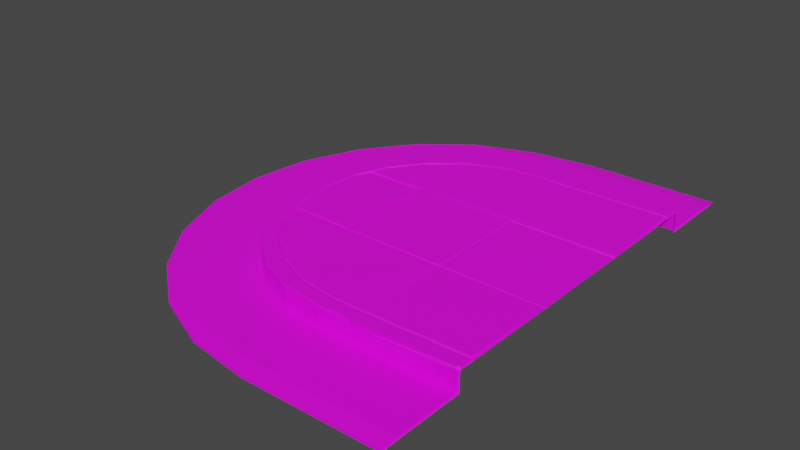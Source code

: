 # Source: Sidewalk_Divider04.blend  (saved by Blender 3.1.7; exported with 4.5.12 LTS)
import bpy
from mathutils import Matrix  # noqa: F401  (used for matrix-valued properties, if any)

bpy.ops.wm.read_factory_settings(use_empty=True)
scene = bpy.context.scene
scene.name = 'Scene'

# ---- collections
col_collection = bpy.data.collections.new('Collection'); scene.collection.children.link(col_collection)

# ---- images (referenced by path relative to the original .blend; pixels are not part of the script)
import os
ASSET_DIR = os.environ.get("B2B_ASSET_DIR", "")  # directory of the original .blend (textures are referenced by path, not embedded)
HERE = os.path.dirname(os.path.abspath(__file__))  # packed textures are extracted next to this script under _unpacked/

def load_image(name, relpath, width, height, colorspace="sRGB"):
    """Load a texture the original file referenced (path relative to the .blend, or extracted next to this script)."""
    p = next((c for c in (os.path.join(HERE, relpath), os.path.join(ASSET_DIR, relpath)) if relpath and os.path.exists(c)), "")
    if p:
        img = bpy.data.images.load(p, check_existing=True)
        img.name = name
    else:  # same state as the original file: an image datablock whose file is absent (Cycles renders it pink)
        img = bpy.data.images.new(name, width, height)
        img.source = "FILE"
        img.filepath = "//" + (relpath or name)
    img.colorspace_settings.name = colorspace
    return img
img_796_png = load_image('796.png', '796.png', 1024, 1024, 'sRGB')
img_788_png_002 = load_image('788.png.002', '788.png', 1024, 1024, 'sRGB')

# ---- materials (node trees are filled in below, after node groups)
mat_008 = bpy.data.materials.new('매테리얼.008')
mat_008.use_transparent_shadow = False
mat_m_city_cityhall_sidewalk = bpy.data.materials.new('M_City_CityHall_Sidewalk')
mat_m_city_cityhall_sidewalk.use_transparent_shadow = False

# ---- material node trees
mat_008.use_nodes = True; mat_008.node_tree.nodes.clear()
_N = mat_008.node_tree.nodes; _L = mat_008.node_tree.links
n0 = _N.new('ShaderNodeBsdfPrincipled'); n0.name = 'Principled BSDF'; n0.location = (10, 300)
n0.distribution = 'GGX'
n0.subsurface_method = 'RANDOM_WALK_SKIN'
n0.inputs[3].default_value = 1.45
n0.inputs[27].default_value = (0.0, 0.0, 0.0, 1.0)
n0.inputs[28].default_value = 1.0
n1 = _N.new('ShaderNodeOutputMaterial'); n1.name = 'Material Output'; n1.location = (300, 300)
n2 = _N.new('ShaderNodeTexImage'); n2.name = '이미지 텍스처'; n2.location = (-284, 171)
n2.image = img_796_png
_L.new(n0.outputs[0], n1.inputs[0])
_L.new(n2.outputs[0], n0.inputs[0])
n1.is_active_output = True
mat_m_city_cityhall_sidewalk.use_nodes = True; mat_m_city_cityhall_sidewalk.node_tree.nodes.clear()
_N = mat_m_city_cityhall_sidewalk.node_tree.nodes; _L = mat_m_city_cityhall_sidewalk.node_tree.links
n0 = _N.new('ShaderNodeBsdfPrincipled'); n0.name = 'Principled BSDF'; n0.location = (10, 300)
n0.distribution = 'GGX'
n0.subsurface_method = 'RANDOM_WALK_SKIN'
n0.inputs[3].default_value = 1.45
n0.inputs[27].default_value = (0.0, 0.0, 0.0, 1.0)
n0.inputs[28].default_value = 1.0
n1 = _N.new('ShaderNodeOutputMaterial'); n1.name = 'Material Output'; n1.location = (300, 300)
n2 = _N.new('ShaderNodeTexImage'); n2.name = '이미지 텍스처'; n2.location = (-301, 86)
n2.image = img_788_png_002
_L.new(n0.outputs[0], n1.inputs[0])
_L.new(n2.outputs[0], n0.inputs[0])
n1.is_active_output = True

# ---- world
world_world = bpy.data.worlds.new('World'); scene.world = world_world
world_world.use_nodes = True; world_world.node_tree.nodes.clear()
_N = world_world.node_tree.nodes; _L = world_world.node_tree.links
n0 = _N.new('ShaderNodeOutputWorld'); n0.name = 'World Output'; n0.location = (300, 300)
n1 = _N.new('ShaderNodeBackground'); n1.name = 'Background'; n1.location = (10, 300)
n1.inputs[0].default_value = (0.05088, 0.05088, 0.05088, 1.0)
_L.new(n1.outputs[0], n0.inputs[0])
n0.is_active_output = True
world_world.color = (0.05088, 0.05088, 0.05088)
world_world.use_sun_shadow = False
world_world.sun_shadow_jitter_overblur = 0.0

# ---- meshes
me_sm_sidewalk_divider_02b_md = bpy.data.meshes.new('SM_Sidewalk_Divider_02b.md')
me_sm_sidewalk_divider_02b_md.from_pydata([(-1.25, -1.94, 0.2903), (-1.25, -1.953, 0.2333), (-1.226, -1.953, 0.2905), (-3.237, -0.6266, 0.2683), (-3.156, -0.8779, 0.2903), (-3.138, -0.8677, 0.2712), (-1.25, 1.94, 0.2903), (-1.226, 1.953, 0.2905), (-1.25, 1.953, 0.2333), (-3.156, 0.8779, 0.2903), (-3.237, 0.6266, 0.2683), (-3.138, 0.8677, 0.2712), (3.956e-07, -1.937, 0.2541), (-0.01822, -1.953, 0.055), (3.956e-07, -1.937, 0.0385), (-0.01822, -1.953, 0.2803), (-0.01822, -1.953, 0.2803), (3.956e-07, -1.937, 0.2541), (3.956e-07, -1.927, 0.2801), (-0.003123, -1.928, 0.2835), (-0.01822, -1.908, 0.3), (-0.04596, -1.934, 0.2998), (-0.003123, -1.928, 0.2835), (-0.01822, -1.953, 0.2803), (-1.25, -1.953, 0.2333), (-0.01822, -1.953, 0.055), (-0.01822, -1.953, 0.2803), (-1.25, -1.953, 0.055), (-1.25, -1.953, 0.2333), (-0.01822, -1.953, 0.2803), (-0.04596, -1.934, 0.2998), (-1.226, -1.953, 0.2905), (-0.01822, 1.953, 0.055), (3.956e-07, 1.937, 0.2541), (3.956e-07, 1.937, 0.0385), (-0.01822, 1.953, 0.2803), (3.956e-07, 1.927, 0.2801), (-0.01822, 1.953, 0.2803), (-0.003123, 1.928, 0.2835), (3.956e-07, 1.937, 0.2541), (-0.003123, 1.928, 0.2835), (-0.01822, 1.953, 0.2803), (-0.04596, 1.934, 0.2998), (-0.01822, 1.908, 0.3), (-0.01822, 1.953, 0.055), (-1.25, 1.953, 0.2333), (-0.01822, 1.953, 0.2803), (-1.25, 1.953, 0.055), (-0.04596, 1.934, 0.2998), (-1.25, 1.953, 0.2333), (-1.226, 1.953, 0.2905), (-0.01822, 1.953, 0.2803), (-0.01822, -1.908, 0.3), (3.956e-07, -1.747, 0.2739), (-0.01822, -1.761, 0.2999), (3.956e-07, -1.927, 0.2801), (-0.003123, -1.928, 0.2835), (-0.04596, -1.934, 0.2998), (-0.01822, -1.908, 0.3), (-0.01822, -1.761, 0.2999), (-1.252, -1.776, 0.2903), (-1.226, -1.953, 0.2905), (-1.25, -1.94, 0.2903), (-1.638, -1.79, 0.2903), (-1.639, -1.943, 0.2903), (-2.139, -1.873, 0.2903), (-2.097, -1.721, 0.2903), (-2.603, -1.676, 0.2903), (-2.521, -1.536, 0.2903), (-3.001, -1.365, 0.2903), (-2.882, -1.248, 0.2903), (-3.304, -0.9621, 0.2903), (-3.156, -0.8779, 0.2903), (-3.493, -0.4944, 0.2903), (-3.324, -0.4504, 0.2903), (-3.555, 1.778e-17, 0.2903), (-3.375, 1.778e-17, 0.2903), (-1.25, -1.94, 0.2903), (-1.639, -1.953, 0.2806), (-1.25, -1.953, 0.2333), (-1.639, -1.943, 0.2903), (-2.141, -1.883, 0.2796), (-2.139, -1.873, 0.2903), (-2.609, -1.685, 0.2787), (-2.603, -1.676, 0.2903), (-3.009, -1.373, 0.2778), (-3.001, -1.365, 0.2903), (-3.315, -0.9678, 0.2768), (-3.304, -0.9621, 0.2903), (-3.505, -0.4974, 0.2759), (-3.493, -0.4944, 0.2903), (-3.567, 1.683e-17, 0.2749), (-3.555, 1.778e-17, 0.2903), (-3.324, -0.4504, 0.2903), (-3.307, -0.446, 0.2696), (-3.375, 1.778e-17, 0.2903), (-3.361, 1.641e-17, 0.268), (-2.865, -1.232, 0.2728), (-2.882, -1.248, 0.2903), (-2.508, -1.513, 0.2743), (-2.521, -1.536, 0.2903), (-2.089, -1.692, 0.2759), (-2.097, -1.721, 0.2903), (-1.637, -1.757, 0.2775), (-1.638, -1.79, 0.2903), (-1.252, -1.776, 0.2903), (-1.25, -1.752, 0.2739), (-0.01822, 1.908, 0.3), (3.956e-07, 1.927, 0.2801), (-0.003123, 1.928, 0.2835), (3.956e-07, 1.747, 0.2739), (-0.01822, 1.761, 0.2999), (-0.04596, 1.934, 0.2998), (-0.01822, 1.761, 0.2999), (-0.01822, 1.908, 0.3), (-1.252, 1.776, 0.2903), (-1.226, 1.953, 0.2905), (-1.25, 1.94, 0.2903), (-1.638, 1.79, 0.2903), (-1.639, 1.943, 0.2903), (-2.139, 1.873, 0.2903), (-2.097, 1.721, 0.2903), (-2.603, 1.676, 0.2903), (-2.521, 1.536, 0.2903), (-3.001, 1.365, 0.2903), (-2.882, 1.248, 0.2903), (-3.304, 0.9621, 0.2903), (-3.156, 0.8779, 0.2903), (-3.493, 0.4944, 0.2903), (-3.324, 0.4504, 0.2903), (-1.639, 1.953, 0.2806), (-1.25, 1.94, 0.2903), (-1.25, 1.953, 0.2333), (-1.639, 1.943, 0.2903), (-2.141, 1.883, 0.2796), (-2.139, 1.873, 0.2903), (-2.609, 1.685, 0.2787), (-2.603, 1.676, 0.2903), (-3.009, 1.373, 0.2778), (-3.001, 1.365, 0.2903), (-3.315, 0.9678, 0.2768), (-3.304, 0.9621, 0.2903), (-3.505, 0.4974, 0.2759), (-3.493, 0.4944, 0.2903), (-3.567, 1.683e-17, 0.2749), (-3.555, 1.778e-17, 0.2903), (-3.324, 0.4504, 0.2903), (-3.307, 0.446, 0.2696), (-3.375, 1.778e-17, 0.2903), (-3.361, 1.641e-17, 0.268), (-2.865, 1.232, 0.2728), (-2.882, 1.248, 0.2903), (-2.508, 1.513, 0.2743), (-2.521, 1.536, 0.2903), (-2.089, 1.692, 0.2759), (-2.097, 1.721, 0.2903), (-1.637, 1.757, 0.2775), (-1.638, 1.79, 0.2903), (-1.252, 1.776, 0.2903), (-1.25, 1.752, 0.2739), (-3.505, -0.4974, 0.055), (-3.567, 1.683e-17, 0.2749), (-3.567, 3.368e-18, 0.055), (-3.505, -0.4974, 0.2759), (-3.315, -0.9678, 0.055), (-3.315, -0.9678, 0.2768), (-3.009, -1.373, 0.055), (-3.009, -1.373, 0.2778), (-2.609, -1.685, 0.055), (-2.609, -1.685, 0.2787), (-2.141, -1.883, 0.055), (-2.141, -1.883, 0.2796), (-1.639, -1.953, 0.055), (-1.639, -1.953, 0.2806), (-3.567, 1.683e-17, 0.2749), (-3.505, 0.4974, 0.055), (-3.567, 3.368e-18, 0.055), (-3.505, 0.4974, 0.2759), (-3.315, 0.9678, 0.055), (-3.315, 0.9678, 0.2768), (-3.009, 1.373, 0.055), (-3.009, 1.373, 0.2778), (-2.609, 1.685, 0.055), (-2.609, 1.685, 0.2787), (-2.141, 1.883, 0.055), (-2.141, 1.883, 0.2796), (-1.639, 1.953, 0.055), (-1.639, 1.953, 0.2806), (-0.006328, -0.6449, 0.287), (-0.03438, -1.728, 0.2992), (3.956e-07, -1.747, 0.2739), (-0.006328, -0.6449, 0.287), (3.956e-07, -1.747, 0.2739), (3.956e-07, -0.6266, 0.2686), (-0.006328, 0.6449, 0.287), (3.956e-07, 1.747, 0.2739), (-0.03438, 1.728, 0.2992), (-0.006328, 0.6449, 0.287), (3.956e-07, 0.6266, 0.2686), (3.956e-07, 1.747, 0.2739), (-2.502, 1.652e-17, 0.2698), (-2.5, -0.6266, 0.2686), (-2.497, 1.701e-17, 0.2779), (-2.5, 0.6266, 0.2686), (3.956e-07, -2.917, 0.013), (-0.01822, -2.933, 0.0295), (-0.01822, -2.933, 1.796e-16), (3.956e-07, -2.917, 1.786e-16), (3.956e-07, -2.885, 0.0385), (3.956e-07, -1.937, 0.0385), (-0.01822, -2.749, 0.055), (-0.01822, -1.953, 0.055), (3.956e-07, -2.885, 0.0385), (-0.01822, -2.933, 0.0295), (3.956e-07, -2.917, 0.013), (-0.01822, -2.749, 0.055), (-0.03438, -1.728, 0.2992), (-1.244, -0.6449, 0.287), (-1.244, -1.741, 0.287), (-0.006328, -0.6449, 0.287), (-1.244, -0.6449, 0.287), (-0.006328, -0.6449, 0.287), (-1.25, -0.6266, 0.2686), (3.956e-07, -0.6266, 0.2686), (-1.25, -0.6266, 0.2686), (3.956e-07, -0.6266, 0.2686), (-0.006328, -0.6174, 0.2772), (-1.244, -0.6174, 0.287), (-1.25, -0.6266, 0.2686), (-2.494, -0.6326, 0.287), (-1.256, -0.6867, 0.2861), (-2.5, -0.6266, 0.2686), (-1.25, -0.6266, 0.2686), (-2.474, -0.6179, 0.2907), (-2.5, -0.6266, 0.2686), (-1.267, -0.6174, 0.2851), (-0.01822, -2.933, 0.0295), (-1.25, -2.933, 0.0295), (-1.25, -2.933, 1.796e-16), (-0.01822, -2.933, 1.796e-16), (-0.01822, -2.749, 0.055), (-0.01822, -1.953, 0.055), (-1.25, -2.749, 0.055), (-1.25, -1.953, 0.055), (-1.25, -1.752, 0.2739), (-0.03438, -1.728, 0.2992), (-1.244, -1.741, 0.287), (3.956e-07, -1.747, 0.2739), (-1.25, -1.752, 0.2739), (-0.01822, -1.761, 0.2999), (3.956e-07, -1.747, 0.2739), (-1.252, -1.776, 0.2903), (-1.244, -0.6449, 0.287), (-1.25, -1.752, 0.2739), (-1.244, -1.741, 0.287), (-1.25, -0.6266, 0.2686), (-1.25, -1.752, 0.2739), (-1.256, -0.6867, 0.2861), (-1.256, -1.741, 0.2831), (-1.25, -0.6266, 0.2686), (-2.5, -0.6266, 0.2686), (-2.508, -1.513, 0.2743), (-2.494, -1.496, 0.292), (-2.494, -0.6326, 0.287), (-2.508, -1.513, 0.2743), (-2.5, -0.6266, 0.2686), (-2.506, -0.6715, 0.2831), (-2.513, -1.494, 0.2888), (-2.5, -0.6266, 0.2686), (-3.226, -0.5874, 0.287), (-3.237, -0.6266, 0.2683), (-2.506, -0.5874, 0.287), (-3.217, -0.6459, 0.2949), (-2.506, -0.6715, 0.2831), (-2.5, -0.6266, 0.2686), (-3.237, -0.6266, 0.2683), (-2.513, -1.494, 0.2888), (-2.866, -1.17, 0.3006), (-2.865, -1.232, 0.2728), (-2.508, -1.513, 0.2743), (-0.01822, 2.933, 0.0295), (3.956e-07, 2.917, 0.013), (-0.01822, 2.933, 5.421e-16), (3.956e-07, 2.917, 5.43e-16), (3.956e-07, 1.937, 0.0385), (-0.01822, 2.749, 0.055), (-0.01822, 1.953, 0.055), (3.956e-07, 2.885, 0.0385), (-0.01822, 2.933, 0.0295), (-0.01822, 2.749, 0.055), (3.956e-07, 2.885, 0.0385), (3.956e-07, 2.917, 0.013), (-0.006328, 0.6449, 0.287), (-0.03438, 1.728, 0.2992), (-1.244, 0.6449, 0.287), (-1.244, 1.741, 0.287), (-1.25, 0.6266, 0.2686), (3.956e-07, 0.6266, 0.2686), (-0.006328, 0.6449, 0.287), (-1.244, 0.6449, 0.287), (-1.244, 0.6174, 0.287), (-0.006328, 0.6174, 0.2772), (-1.25, 0.6266, 0.2686), (3.956e-07, 0.6266, 0.2686), (-1.25, 0.6266, 0.2686), (-2.494, 0.6326, 0.287), (-2.5, 0.6266, 0.2686), (-1.256, 0.6867, 0.2861), (-2.474, 0.6179, 0.2907), (-1.25, 0.6266, 0.2686), (-2.5, 0.6266, 0.2686), (-1.267, 0.6174, 0.2851), (-1.25, 2.933, 0.0295), (-0.01822, 2.933, 5.421e-16), (-1.25, 2.933, 4.31e-16), (-0.01822, 2.933, 0.0295), (-0.01822, 1.953, 0.055), (-1.25, 2.749, 0.055), (-1.25, 1.953, 0.055), (-0.01822, 2.749, 0.055), (-1.25, 1.752, 0.2739), (-0.03438, 1.728, 0.2992), (3.956e-07, 1.747, 0.2739), (-1.244, 1.741, 0.287), (-1.25, 1.752, 0.2739), (-0.01822, 1.761, 0.2999), (-1.252, 1.776, 0.2903), (3.956e-07, 1.747, 0.2739), (-1.244, 0.6449, 0.287), (-1.25, 1.752, 0.2739), (-1.25, 0.6266, 0.2686), (-1.244, 1.741, 0.287), (-1.25, 0.6266, 0.2686), (-1.25, 1.752, 0.2739), (-1.256, 0.6867, 0.2861), (-1.256, 1.741, 0.2831), (-2.494, 1.496, 0.292), (-2.5, 0.6266, 0.2686), (-2.494, 0.6326, 0.287), (-2.508, 1.513, 0.2743), (-2.506, 0.6715, 0.2831), (-2.508, 1.513, 0.2743), (-2.513, 1.494, 0.2888), (-2.5, 0.6266, 0.2686), (-2.5, 0.6266, 0.2686), (-3.226, 0.5874, 0.287), (-2.506, 0.5874, 0.287), (-3.237, 0.6266, 0.2683), (-2.506, 0.6715, 0.2831), (-3.217, 0.6459, 0.2949), (-2.5, 0.6266, 0.2686), (-3.237, 0.6266, 0.2683), (-2.866, 1.17, 0.3006), (-2.513, 1.494, 0.2888), (-2.865, 1.232, 0.2728), (-2.508, 1.513, 0.2743), (-2.474, -0.6179, 0.2907), (-1.267, 1.706e-17, 0.2786), (-2.484, 1.723e-17, 0.2814), (-1.267, -0.6174, 0.2851), (-0.006328, -0.6174, 0.2772), (-1.212, 1.769e-17, 0.2889), (-1.244, -0.6174, 0.287), (-0.009453, 1.699e-17, 0.2775), (-1.25, 1.661e-17, 0.2713), (-1.25, -0.6266, 0.2686), (-1.244, -0.6174, 0.287), (-1.212, 1.769e-17, 0.2889), (3.956e-07, -0.6266, 0.2686), (-3.196e-07, 1.661e-17, 0.2713), (-0.006328, -0.6174, 0.2772), (-0.009453, 1.699e-17, 0.2775), (-1.267, -0.6174, 0.2851), (-1.25, 1.661e-17, 0.2713), (-1.267, 1.706e-17, 0.2786), (-1.25, -0.6266, 0.2686), (-2.502, 1.652e-17, 0.2698), (-2.506, -0.5874, 0.287), (-2.5, -0.6266, 0.2686), (-2.506, 1.758e-17, 0.287), (-2.474, -0.6179, 0.2907), (-2.497, 1.701e-17, 0.2779), (-2.5, -0.6266, 0.2686), (-2.484, 1.723e-17, 0.2814), (-2.474, 0.6179, 0.2907), (-1.267, 0.6174, 0.2851), (-0.006328, 0.6174, 0.2772), (-1.244, 0.6174, 0.287), (-1.244, 0.6174, 0.287), (-1.25, 0.6266, 0.2686), (-0.006328, 0.6174, 0.2772), (3.956e-07, 0.6266, 0.2686), (-1.267, 0.6174, 0.2851), (-1.25, 0.6266, 0.2686), (-2.506, 0.5874, 0.287), (-2.5, 0.6266, 0.2686), (-2.474, 0.6179, 0.2907), (-2.5, 0.6266, 0.2686), (-2.866, -1.17, 0.3006), (-2.513, -1.494, 0.2888), (-3.115, -0.851, 0.2976), (-1.256, 1.741, 0.2831), (-1.637, 1.744, 0.2895), (-1.256, 0.6867, 0.2861), (-2.082, 1.678, 0.2907), (-2.494, 0.6326, 0.287), (-2.494, 1.496, 0.292), (-2.506, 1.758e-17, 0.287), (-3.354, 1.758e-17, 0.287), (-3.298, -0.4264, 0.2885), (-2.506, -0.5874, 0.287), (-3.226, -0.5874, 0.287), (-1.25, -2.933, 0.0295), (-0.01822, -2.933, 0.0295), (-0.01822, -2.749, 0.055), (-1.25, -2.749, 0.055), (-1.647, -2.933, 0.0295), (-1.645, -2.741, 0.055), (-2.402, -2.827, 0.02999), (-2.351, -2.642, 0.055), (-3.089, -2.502, 0.055), (-3.105, -2.529, 0.03047), (-3.707, -2.06, 0.03096), (-3.684, -2.038, 0.055), (-4.167, -1.451, 0.03145), (-4.139, -1.435, 0.055), (-4.453, -0.7434, 0.03193), (-4.422, -0.7354, 0.055), (-4.547, 1.985e-18, 0.03242), (-4.515, 3.368e-18, 0.055), (-1.647, -2.933, 1.796e-16), (-1.647, -2.933, 0.0295), (-2.402, -2.827, 1.731e-16), (-2.402, -2.827, 0.02999), (-3.105, -2.529, 0.03047), (-3.105, -2.529, 1.549e-16), (-3.707, -2.06, 0.03096), (-3.707, -2.06, 1.261e-16), (-4.167, -1.451, 8.884e-17), (-4.167, -1.451, 0.03145), (-4.453, -0.7434, 4.552e-17), (-4.453, -0.7434, 0.03193), (-4.547, 0.0, 0.0), (-4.547, 1.985e-18, 0.03242), (-1.256, -1.741, 0.2831), (-1.256, -0.6867, 0.2861), (-1.637, -1.744, 0.2895), (-2.082, -1.678, 0.2907), (-2.494, -0.6326, 0.287), (-2.494, -1.496, 0.292), (-2.089, -1.692, 0.2759), (-2.494, -1.496, 0.292), (-2.508, -1.513, 0.2743), (-2.082, -1.678, 0.2907), (-1.637, -1.757, 0.2775), (-1.637, -1.744, 0.2895), (-1.256, -1.741, 0.2831), (-1.25, -1.752, 0.2739), (-3.307, -0.446, 0.2696), (-3.237, -0.6266, 0.2683), (-3.226, -0.5874, 0.287), (-3.298, -0.4264, 0.2885), (-3.361, 1.641e-17, 0.268), (-3.354, 1.758e-17, 0.287), (-0.01822, 2.933, 0.0295), (-1.25, 2.933, 0.0295), (-0.01822, 2.749, 0.055), (-1.25, 2.749, 0.055), (-1.647, 2.933, 0.0295), (-1.645, 2.741, 0.055), (-2.402, 2.827, 0.02999), (-2.351, 2.642, 0.055), (-3.089, 2.502, 0.055), (-3.105, 2.529, 0.03047), (-3.707, 2.06, 0.03096), (-3.684, 2.038, 0.055), (-4.167, 1.451, 0.03145), (-4.139, 1.435, 0.055), (-4.453, 0.7434, 0.03193), (-4.422, 0.7354, 0.055), (-4.547, 1.985e-18, 0.03242), (-4.515, 3.368e-18, 0.055), (-2.494, 1.496, 0.292), (-2.089, 1.692, 0.2759), (-2.508, 1.513, 0.2743), (-2.082, 1.678, 0.2907), (-1.637, 1.757, 0.2775), (-1.637, 1.744, 0.2895), (-1.256, 1.741, 0.2831), (-1.25, 1.752, 0.2739), (-2.513, 1.494, 0.2888), (-2.866, 1.17, 0.3006), (-3.115, 0.851, 0.2976), (-3.237, 0.6266, 0.2683), (-3.307, 0.446, 0.2696), (-3.226, 0.5874, 0.287), (-3.298, 0.4264, 0.2885), (-4.453, 0.7434, 0.03193), (-4.547, 0.0, 0.0), (-4.547, 1.985e-18, 0.03242), (-4.453, 0.7434, -1.565e-16), (-4.167, 1.451, 0.03145), (-4.167, 1.451, -3.333e-17), (-3.707, 2.06, 0.03096), (-3.707, 2.06, 4.039e-17), (-3.105, 2.529, 1.227e-16), (-3.105, 2.529, 0.03047), (-2.402, 2.827, 2.71e-16), (-2.402, 2.827, 0.02999), (-1.647, 2.933, 0.0295), (-1.647, 2.933, 3.755e-16), (-3.298, 0.4264, 0.2885), (-2.506, 0.5874, 0.287), (-3.226, 0.5874, 0.287), (-1.645, -2.741, 0.055), (-1.639, -1.953, 0.055), (-2.141, -1.883, 0.055), (-2.351, -2.642, 0.055), (-2.609, -1.685, 0.055), (-3.089, -2.502, 0.055), (-3.009, -1.373, 0.055), (-3.684, -2.038, 0.055), (-3.315, -0.9678, 0.055), (-4.139, -1.435, 0.055), (-3.505, -0.4974, 0.055), (-4.422, -0.7354, 0.055), (-4.515, 3.368e-18, 0.055), (-3.567, 3.368e-18, 0.055), (-3.237, -0.6266, 0.2683), (-3.138, -0.8677, 0.2712), (-3.217, -0.6459, 0.2949), (-3.115, -0.851, 0.2976), (-1.645, 2.741, 0.055), (-1.639, 1.953, 0.055), (-2.141, 1.883, 0.055), (-2.351, 2.642, 0.055), (-2.609, 1.685, 0.055), (-3.089, 2.502, 0.055), (-3.009, 1.373, 0.055), (-3.684, 2.038, 0.055), (-3.315, 0.9678, 0.055), (-4.139, 1.435, 0.055), (-3.505, 0.4974, 0.055), (-4.422, 0.7354, 0.055), (-3.217, 0.6459, 0.2949), (-3.138, 0.8677, 0.2712), (-3.237, 0.6266, 0.2683), (-3.115, 0.851, 0.2976), (3.956e-07, -0.6572, 0.287), (3.956e-07, -1.747, 0.2739), (3.956e-07, -1.741, 0.287), (3.956e-07, -0.6266, 0.2686), (3.956e-07, 0.6572, 0.287), (3.956e-07, 1.747, 0.2739), (3.956e-07, 0.6266, 0.2686), (3.956e-07, 1.741, 0.287), (-3.196e-07, 1.661e-17, 0.2713), (3.956e-07, -0.58, 0.2853), (3.956e-07, 1.752e-17, 0.2862), (3.956e-07, 0.58, 0.2853)], [], [(0, 1, 2), (3, 4, 5), (6, 7, 8), (9, 10, 11), (12, 13, 14), (13, 12, 15), (16, 17, 18), (16, 18, 19), (20, 21, 22), (21, 23, 22), (24, 25, 26), (25, 24, 27), (28, 29, 30), (28, 30, 31), (32, 33, 34), (33, 32, 35), (36, 37, 38), (39, 37, 36), (40, 41, 42), (42, 43, 40), (44, 45, 46), (45, 44, 47), (48, 49, 50), (51, 49, 48), (52, 53, 54), (52, 55, 53), (55, 52, 56), (57, 58, 59), (60, 57, 59), (57, 60, 61), (60, 62, 61), (60, 63, 62), (64, 62, 63), (65, 64, 63), (65, 63, 66), (67, 65, 66), (66, 68, 67), (69, 67, 68), (68, 70, 69), (71, 69, 70), (70, 72, 71), (72, 73, 71), (73, 72, 74), (74, 75, 73), (75, 74, 76), (77, 78, 79), (78, 77, 80), (81, 78, 80), (80, 82, 81), (83, 81, 82), (82, 84, 83), (85, 83, 84), (84, 86, 85), (87, 85, 86), (86, 88, 87), (88, 89, 87), (89, 88, 90), (90, 91, 89), (91, 90, 92), (93, 4, 3), (3, 94, 93), (94, 95, 93), (95, 94, 96), (4, 97, 5), (97, 4, 98), (98, 99, 97), (99, 98, 100), (100, 101, 99), (101, 100, 102), (102, 103, 101), (103, 102, 104), (105, 103, 104), (103, 105, 106), (107, 108, 109), (108, 107, 110), (107, 111, 110), (112, 113, 114), (115, 113, 112), (115, 112, 116), (115, 116, 117), (118, 115, 117), (118, 117, 119), (120, 118, 119), (118, 120, 121), (120, 122, 121), (121, 122, 123), (122, 124, 123), (124, 125, 123), (124, 126, 125), (127, 125, 126), (126, 128, 127), (129, 127, 128), (75, 129, 128), (129, 75, 76), (130, 131, 132), (131, 130, 133), (130, 134, 133), (133, 134, 135), (134, 136, 135), (135, 136, 137), (136, 138, 137), (139, 137, 138), (138, 140, 139), (141, 139, 140), (140, 142, 141), (143, 141, 142), (144, 143, 142), (145, 143, 144), (9, 146, 10), (10, 146, 147), (148, 147, 146), (149, 147, 148), (150, 9, 11), (9, 150, 151), (152, 151, 150), (151, 152, 153), (154, 153, 152), (153, 154, 155), (156, 155, 154), (155, 156, 157), (156, 158, 157), (156, 159, 158), (160, 161, 162), (161, 160, 163), (164, 163, 160), (165, 163, 164), (166, 165, 164), (165, 166, 167), (168, 167, 166), (167, 168, 169), (170, 169, 168), (169, 170, 171), (172, 171, 170), (171, 172, 173), (172, 24, 173), (24, 172, 27), (174, 175, 176), (175, 174, 177), (177, 178, 175), (178, 177, 179), (179, 180, 178), (180, 179, 181), (182, 180, 181), (182, 181, 183), (184, 182, 183), (184, 183, 185), (185, 186, 184), (186, 185, 187), (45, 186, 187), (186, 45, 47), (188, 189, 190), (191, 192, 193), (194, 195, 196), (197, 198, 199), (200, 201, 202), (200, 202, 203), (204, 205, 206), (204, 206, 207), (208, 209, 210), (210, 209, 211), (212, 213, 214), (215, 213, 212), (216, 217, 218), (217, 216, 219), (220, 221, 222), (223, 222, 221), (224, 225, 226), (224, 226, 227), (228, 229, 230), (229, 228, 231), (232, 233, 234), (233, 232, 235), (236, 237, 238), (236, 238, 239), (240, 241, 242), (242, 241, 243), (244, 245, 246), (245, 244, 247), (248, 249, 250), (249, 248, 251), (252, 253, 254), (253, 252, 255), (256, 257, 258), (256, 259, 257), (260, 261, 262), (260, 262, 263), (264, 265, 266), (264, 266, 267), (268, 269, 270), (269, 268, 271), (272, 273, 274), (274, 275, 272), (276, 277, 278), (278, 279, 276), (280, 281, 282), (283, 282, 281), (284, 285, 286), (284, 287, 285), (288, 289, 290), (288, 290, 291), (292, 293, 294), (294, 293, 295), (296, 297, 298), (296, 298, 299), (300, 301, 302), (303, 302, 301), (304, 305, 306), (305, 304, 307), (308, 309, 310), (309, 308, 311), (312, 313, 314), (313, 312, 315), (316, 317, 318), (317, 316, 319), (320, 321, 322), (321, 320, 323), (324, 325, 326), (325, 324, 327), (328, 329, 330), (329, 328, 331), (332, 333, 334), (334, 333, 335), (336, 337, 338), (339, 337, 336), (340, 341, 342), (343, 341, 340), (344, 345, 346), (345, 344, 347), (348, 349, 350), (351, 350, 349), (352, 353, 354), (355, 354, 353), (356, 357, 358), (357, 356, 359), (360, 361, 362), (361, 360, 363), (364, 365, 366), (364, 366, 367), (368, 369, 370), (369, 371, 370), (372, 373, 374), (373, 372, 375), (376, 377, 378), (377, 376, 379), (380, 381, 382), (381, 380, 383), (357, 384, 358), (384, 357, 385), (361, 386, 387), (386, 361, 363), (388, 364, 367), (389, 364, 388), (390, 371, 369), (369, 391, 390), (373, 392, 374), (392, 373, 393), (376, 394, 379), (394, 376, 395), (381, 396, 397), (396, 381, 383), (398, 399, 273), (273, 400, 398), (273, 272, 400), (401, 402, 403), (403, 402, 404), (404, 405, 403), (405, 404, 406), (407, 408, 409), (409, 410, 407), (410, 409, 411), (412, 413, 414), (412, 414, 415), (416, 412, 415), (416, 415, 417), (417, 418, 416), (418, 417, 419), (419, 420, 418), (421, 418, 420), (420, 422, 421), (422, 420, 423), (423, 424, 422), (424, 423, 425), (425, 426, 424), (426, 425, 427), (427, 428, 426), (428, 427, 429), (237, 430, 238), (237, 431, 430), (431, 432, 430), (431, 433, 432), (434, 432, 433), (432, 434, 435), (436, 435, 434), (435, 436, 437), (436, 438, 437), (438, 436, 439), (439, 440, 438), (440, 439, 441), (441, 442, 440), (442, 441, 443), (444, 445, 446), (445, 447, 446), (448, 447, 445), (447, 448, 449), (450, 451, 452), (451, 450, 453), (454, 453, 450), (453, 454, 455), (454, 456, 455), (456, 454, 457), (458, 459, 460), (460, 461, 458), (462, 458, 461), (462, 461, 463), (464, 465, 466), (467, 466, 465), (468, 467, 465), (467, 468, 469), (470, 469, 468), (469, 470, 471), (472, 471, 470), (470, 473, 472), (474, 472, 473), (472, 474, 475), (476, 475, 474), (475, 476, 477), (478, 477, 476), (477, 478, 479), (480, 479, 478), (479, 480, 481), (482, 483, 484), (483, 482, 485), (485, 486, 483), (486, 485, 487), (488, 486, 487), (486, 488, 489), (348, 490, 491), (492, 348, 491), (349, 348, 492), (493, 494, 495), (496, 495, 494), (494, 462, 496), (496, 462, 463), (497, 498, 499), (498, 497, 500), (497, 501, 500), (500, 501, 502), (501, 503, 502), (502, 503, 504), (503, 505, 504), (505, 503, 506), (506, 507, 505), (507, 506, 508), (508, 509, 507), (510, 507, 509), (509, 314, 510), (314, 509, 312), (511, 512, 513), (512, 511, 407), (407, 511, 408), (243, 514, 242), (514, 243, 515), (516, 514, 515), (514, 516, 517), (518, 517, 516), (517, 518, 519), (520, 519, 518), (519, 520, 521), (522, 521, 520), (521, 522, 523), (524, 523, 522), (523, 524, 525), (524, 526, 525), (526, 524, 527), (528, 529, 530), (530, 529, 531), (529, 277, 531), (277, 529, 278), (532, 318, 317), (318, 532, 533), (532, 534, 533), (534, 532, 535), (535, 536, 534), (536, 535, 537), (537, 538, 536), (538, 537, 539), (539, 540, 538), (540, 539, 541), (541, 542, 540), (542, 541, 543), (526, 542, 543), (542, 526, 527), (544, 545, 546), (545, 544, 547), (352, 545, 547), (545, 352, 354), (548, 549, 550), (549, 548, 551), (552, 553, 554), (553, 552, 555), (556, 551, 557), (557, 558, 556), (559, 556, 558), (554, 556, 559)])
me_sm_sidewalk_divider_02b_md.polygons.foreach_set('material_index', [0, 0, 0, 0, 0, 0, 0, 0, 0, 0, 0, 0, 0, 0, 0, 0, 0, 0, 0, 0, 0, 0, 0, 0, 0, 0, 0, 0, 0, 0, 0, 0, 0, 0, 0, 0, 0, 0, 0, 0, 0, 0, 0, 0, 0, 0, 0, 0, 0, 0, 0, 0, 0, 0, 0, 0, 0, 0, 0, 0, 0, 0, 0, 0, 0, 0, 0, 0, 0, 0, 0, 0, 0, 0, 0, 0, 0, 0, 0, 0, 0, 0, 0, 0, 0, 0, 0, 0, 0, 0, 0, 0, 0, 0, 0, 0, 0, 0, 0, 0, 0, 0, 0, 0, 0, 0, 0, 0, 0, 0, 0, 0, 0, 0, 0, 0, 0, 0, 0, 0, 0, 0, 0, 0, 0, 0, 0, 0, 0, 0, 0, 0, 0, 0, 0, 0, 0, 0, 0, 0, 0, 0, 0, 0, 0, 0, 0, 0, 0, 0, 1, 1, 1, 1, 1, 1, 1, 1, 1, 1, 1, 1, 1, 1, 1, 1, 1, 1, 1, 1, 1, 1, 1, 1, 1, 1, 1, 1, 1, 1, 1, 1, 1, 1, 1, 1, 1, 1, 1, 1, 1, 1, 1, 1, 1, 1, 1, 1, 1, 1, 1, 1, 1, 1, 1, 1, 1, 1, 1, 1, 1, 1, 1, 1, 1, 1, 1, 1, 1, 1, 1, 1, 1, 1, 1, 1, 1, 1, 1, 1, 1, 1, 1, 1, 1, 1, 1, 1, 1, 1, 1, 1, 1, 1, 1, 1, 1, 1, 1, 1, 1, 1, 1, 1, 1, 1, 1, 1, 1, 1, 1, 1, 1, 1, 1, 1, 1, 1, 1, 1, 1, 1, 1, 1, 1, 1, 1, 1, 1, 1, 1, 1, 1, 1, 1, 1, 1, 1, 1, 1, 1, 1, 1, 1, 1, 1, 1, 1, 1, 1, 1, 1, 1, 1, 1, 1, 1, 1, 1, 1, 1, 1, 1, 1, 1, 1, 1, 1, 1, 1, 1, 1, 1, 1, 1, 1, 1, 1, 1, 1, 1, 1, 1, 1, 1, 1, 1, 1, 1, 1, 1, 1, 1, 1, 1, 1, 1, 1, 1, 1, 1, 1, 1, 1, 1, 1, 1, 1, 1, 1, 1, 1, 1, 1, 1, 1, 1, 1, 1, 1, 1, 1, 1, 1, 1, 1, 1, 1, 1, 1, 1, 1, 1, 1, 1, 1, 1, 1, 1, 1, 1, 1, 1, 1, 1, 1, 2, 2, 2, 2, 2, 2, 2, 2])
_uv = me_sm_sidewalk_divider_02b_md.uv_layers.new(name='UV_SINGLE')
_uv.uv.foreach_set('vector', [0.6455, 0.8508, 0.646, 0.8597, 0.6426, 0.8517, 0.9775, 0.5613, 0.9121, 0.8246, 0.916, 0.8203, 0.6455, 0.8508, 0.6426, 0.8517, 0.646, 0.8597, 0.9121, 0.8246, 0.9775, 0.5613, 0.916, 0.8203, 0.4917, 0.8586, 0.4951, 0.8862, 0.4917, 0.8862, 0.4951, 0.8862, 0.4917, 0.8586, 0.4951, 0.8552, 0.4951, 0.8552, 0.4917, 0.8586, 0.4922, 0.8524, 0.4951, 0.8552, 0.4922, 0.8524, 0.4927, 0.8524, 0.4954, 0.8495, 0.4985, 0.8518, 0.4927, 0.8524, 0.4985, 0.8518, 0.4951, 0.8552, 0.4927, 0.8524, 0.646, 0.8597, 0.4951, 0.8862, 0.4951, 0.8552, 0.4951, 0.8862, 0.646, 0.8597, 0.647, 0.8862, 0.646, 0.8597, 0.4951, 0.8552, 0.4985, 0.8518, 0.646, 0.8597, 0.4985, 0.8518, 0.6426, 0.8517, 0.4951, 0.8862, 0.4917, 0.8586, 0.4917, 0.8862, 0.4917, 0.8586, 0.4951, 0.8862, 0.4951, 0.8552, 0.4922, 0.8524, 0.4951, 0.8552, 0.4927, 0.8524, 0.4917, 0.8586, 0.4951, 0.8552, 0.4922, 0.8524, 0.4927, 0.8524, 0.4951, 0.8552, 0.4985, 0.8518, 0.4985, 0.8518, 0.4954, 0.8495, 0.4927, 0.8524, 0.4951, 0.8862, 0.646, 0.8597, 0.4951, 0.8552, 0.646, 0.8597, 0.4951, 0.8862, 0.647, 0.8862, 0.4985, 0.8518, 0.646, 0.8597, 0.6426, 0.8517, 0.4951, 0.8552, 0.646, 0.8597, 0.4985, 0.8518, 0.4954, 0.8495, 0.4917, 0.8293, 0.4946, 0.8331, 0.4954, 0.8495, 0.4922, 0.8524, 0.4917, 0.8293, 0.4922, 0.8524, 0.4954, 0.8495, 0.4927, 0.8524, 0.4985, 0.8518, 0.4954, 0.8495, 0.4946, 0.8331, 0.6245, 0.8313, 0.4985, 0.8518, 0.4946, 0.8331, 0.4985, 0.8518, 0.6245, 0.8313, 0.6426, 0.8517, 0.6245, 0.8313, 0.6455, 0.8508, 0.6426, 0.8517, 0.6245, 0.8313, 0.7944, 0.8267, 0.6455, 0.8508, 0.7988, 0.8463, 0.6455, 0.8508, 0.7944, 0.8267, 0.8271, 0.8466, 0.7988, 0.8463, 0.7944, 0.8267, 0.8271, 0.8466, 0.7944, 0.8267, 0.8237, 0.8262, 0.8555, 0.8467, 0.8271, 0.8466, 0.8237, 0.8262, 0.8237, 0.8262, 0.853, 0.8257, 0.8555, 0.8467, 0.8843, 0.8468, 0.8555, 0.8467, 0.853, 0.8257, 0.853, 0.8257, 0.8823, 0.8251, 0.8843, 0.8468, 0.9126, 0.8469, 0.8843, 0.8468, 0.8823, 0.8251, 0.8823, 0.8251, 0.9121, 0.8246, 0.9126, 0.8469, 0.9121, 0.8246, 0.9409, 0.8472, 0.9126, 0.8469, 0.9409, 0.8472, 0.9121, 0.8246, 0.9414, 0.8241, 0.9414, 0.8241, 0.9692, 0.8473, 0.9409, 0.8472, 0.9692, 0.8473, 0.9414, 0.8241, 0.9707, 0.8236, 0.6455, 0.8508, 0.8037, 0.8484, 0.646, 0.8597, 0.8037, 0.8484, 0.6455, 0.8508, 0.7988, 0.8463, 0.8315, 0.8486, 0.8037, 0.8484, 0.7988, 0.8463, 0.7988, 0.8463, 0.8271, 0.8466, 0.8315, 0.8486, 0.8594, 0.849, 0.8315, 0.8486, 0.8271, 0.8466, 0.8271, 0.8466, 0.8555, 0.8467, 0.8594, 0.849, 0.8872, 0.8492, 0.8594, 0.849, 0.8555, 0.8467, 0.8555, 0.8467, 0.8843, 0.8468, 0.8872, 0.8492, 0.9146, 0.8496, 0.8872, 0.8492, 0.8843, 0.8468, 0.8843, 0.8468, 0.9126, 0.8469, 0.9146, 0.8496, 0.9126, 0.8469, 0.9424, 0.85, 0.9146, 0.8496, 0.9424, 0.85, 0.9126, 0.8469, 0.9409, 0.8472, 0.9409, 0.8472, 0.9702, 0.8502, 0.9424, 0.85, 0.9702, 0.8502, 0.9409, 0.8472, 0.9692, 0.8473, 0.9414, 0.8241, 0.9121, 0.8246, 0.9775, 0.5613, 0.9775, 0.5613, 0.9468, 0.8198, 0.9414, 0.8241, 0.9468, 0.8198, 0.9707, 0.8236, 0.9414, 0.8241, 0.9707, 0.8236, 0.9468, 0.8198, 0.9775, 0.8195, 0.9121, 0.8246, 0.8857, 0.8207, 0.916, 0.8203, 0.8857, 0.8207, 0.9121, 0.8246, 0.8823, 0.8251, 0.8823, 0.8251, 0.855, 0.8212, 0.8857, 0.8207, 0.855, 0.8212, 0.8823, 0.8251, 0.853, 0.8257, 0.853, 0.8257, 0.8242, 0.8215, 0.855, 0.8212, 0.8242, 0.8215, 0.853, 0.8257, 0.8237, 0.8262, 0.8237, 0.8262, 0.7939, 0.8219, 0.8242, 0.8215, 0.7939, 0.8219, 0.8237, 0.8262, 0.7944, 0.8267, 0.6245, 0.8313, 0.7939, 0.8219, 0.7944, 0.8267, 0.7939, 0.8219, 0.6245, 0.8313, 0.644, 0.8265, 0.4954, 0.8495, 0.4922, 0.8524, 0.4927, 0.8524, 0.4922, 0.8524, 0.4954, 0.8495, 0.4917, 0.8293, 0.4954, 0.8495, 0.4946, 0.8331, 0.4917, 0.8293, 0.4985, 0.8518, 0.4946, 0.8331, 0.4954, 0.8495, 0.6245, 0.8313, 0.4946, 0.8331, 0.4985, 0.8518, 0.6245, 0.8313, 0.4985, 0.8518, 0.6426, 0.8517, 0.6245, 0.8313, 0.6426, 0.8517, 0.6455, 0.8508, 0.7944, 0.8267, 0.6245, 0.8313, 0.6455, 0.8508, 0.7944, 0.8267, 0.6455, 0.8508, 0.7988, 0.8463, 0.8271, 0.8466, 0.7944, 0.8267, 0.7988, 0.8463, 0.7944, 0.8267, 0.8271, 0.8466, 0.8237, 0.8262, 0.8271, 0.8466, 0.8555, 0.8467, 0.8237, 0.8262, 0.8237, 0.8262, 0.8555, 0.8467, 0.853, 0.8257, 0.8555, 0.8467, 0.8843, 0.8468, 0.853, 0.8257, 0.8843, 0.8468, 0.8823, 0.8251, 0.853, 0.8257, 0.8843, 0.8468, 0.9126, 0.8469, 0.8823, 0.8251, 0.9121, 0.8246, 0.8823, 0.8251, 0.9126, 0.8469, 0.9126, 0.8469, 0.9409, 0.8472, 0.9121, 0.8246, 0.9414, 0.8241, 0.9121, 0.8246, 0.9409, 0.8472, 0.9692, 0.8473, 0.9414, 0.8241, 0.9409, 0.8472, 0.9414, 0.8241, 0.9692, 0.8473, 0.9707, 0.8236, 0.8037, 0.8484, 0.6455, 0.8508, 0.646, 0.8597, 0.6455, 0.8508, 0.8037, 0.8484, 0.7988, 0.8463, 0.8037, 0.8484, 0.8315, 0.8486, 0.7988, 0.8463, 0.7988, 0.8463, 0.8315, 0.8486, 0.8271, 0.8466, 0.8315, 0.8486, 0.8594, 0.849, 0.8271, 0.8466, 0.8271, 0.8466, 0.8594, 0.849, 0.8555, 0.8467, 0.8594, 0.849, 0.8872, 0.8492, 0.8555, 0.8467, 0.8843, 0.8468, 0.8555, 0.8467, 0.8872, 0.8492, 0.8872, 0.8492, 0.9146, 0.8496, 0.8843, 0.8468, 0.9126, 0.8469, 0.8843, 0.8468, 0.9146, 0.8496, 0.9146, 0.8496, 0.9424, 0.85, 0.9126, 0.8469, 0.9409, 0.8472, 0.9126, 0.8469, 0.9424, 0.85, 0.9702, 0.8502, 0.9409, 0.8472, 0.9424, 0.85, 0.9692, 0.8473, 0.9409, 0.8472, 0.9702, 0.8502, 0.9121, 0.8246, 0.9414, 0.8241, 0.9775, 0.5613, 0.9775, 0.5613, 0.9414, 0.8241, 0.9468, 0.8198, 0.9707, 0.8236, 0.9468, 0.8198, 0.9414, 0.8241, 0.9775, 0.8195, 0.9468, 0.8198, 0.9707, 0.8236, 0.8857, 0.8207, 0.9121, 0.8246, 0.916, 0.8203, 0.9121, 0.8246, 0.8857, 0.8207, 0.8823, 0.8251, 0.855, 0.8212, 0.8823, 0.8251, 0.8857, 0.8207, 0.8823, 0.8251, 0.855, 0.8212, 0.853, 0.8257, 0.8242, 0.8215, 0.853, 0.8257, 0.855, 0.8212, 0.853, 0.8257, 0.8242, 0.8215, 0.8237, 0.8262, 0.7939, 0.8219, 0.8237, 0.8262, 0.8242, 0.8215, 0.8237, 0.8262, 0.7939, 0.8219, 0.7944, 0.8267, 0.7939, 0.8219, 0.6245, 0.8313, 0.7944, 0.8267, 0.7939, 0.8219, 0.644, 0.8265, 0.6245, 0.8313, 0.9419, 0.8874, 0.9702, 0.8502, 0.9707, 0.8876, 0.9702, 0.8502, 0.9419, 0.8874, 0.9424, 0.85, 0.9136, 0.8871, 0.9424, 0.85, 0.9419, 0.8874, 0.9146, 0.8496, 0.9424, 0.85, 0.9136, 0.8871, 0.8853, 0.8869, 0.9146, 0.8496, 0.9136, 0.8871, 0.9146, 0.8496, 0.8853, 0.8869, 0.8872, 0.8492, 0.8564, 0.8867, 0.8872, 0.8492, 0.8853, 0.8869, 0.8872, 0.8492, 0.8564, 0.8867, 0.8594, 0.849, 0.8281, 0.8864, 0.8594, 0.849, 0.8564, 0.8867, 0.8594, 0.849, 0.8281, 0.8864, 0.8315, 0.8486, 0.7993, 0.8862, 0.8315, 0.8486, 0.8281, 0.8864, 0.8315, 0.8486, 0.7993, 0.8862, 0.8037, 0.8484, 0.7993, 0.8862, 0.646, 0.8597, 0.8037, 0.8484, 0.646, 0.8597, 0.7993, 0.8862, 0.647, 0.8862, 0.9702, 0.8502, 0.9419, 0.8874, 0.9707, 0.8876, 0.9419, 0.8874, 0.9702, 0.8502, 0.9424, 0.85, 0.9424, 0.85, 0.9136, 0.8871, 0.9419, 0.8874, 0.9136, 0.8871, 0.9424, 0.85, 0.9146, 0.8496, 0.9146, 0.8496, 0.8853, 0.8869, 0.9136, 0.8871, 0.8853, 0.8869, 0.9146, 0.8496, 0.8872, 0.8492, 0.8564, 0.8867, 0.8853, 0.8869, 0.8872, 0.8492, 0.8564, 0.8867, 0.8872, 0.8492, 0.8594, 0.849, 0.8281, 0.8864, 0.8564, 0.8867, 0.8594, 0.849, 0.8281, 0.8864, 0.8594, 0.849, 0.8315, 0.8486, 0.8315, 0.8486, 0.7993, 0.8862, 0.8281, 0.8864, 0.7993, 0.8862, 0.8315, 0.8486, 0.8037, 0.8484, 0.646, 0.8597, 0.7993, 0.8862, 0.8037, 0.8484, 0.7993, 0.8862, 0.646, 0.8597, 0.647, 0.8862, 0.4932, 0.6965, 0.4971, 0.826, 0.4917, 0.8293, 0.4932, 0.6965, 0.4917, 0.8293, 0.491, 0.5632, 0.4932, 0.6965, 0.4917, 0.8293, 0.4971, 0.826, 0.4932, 0.6965, 0.491, 0.5632, 0.4917, 0.8293, 0.7866, 0.6248, 0.7852, 0.5615, 0.7856, 0.6243, 0.7866, 0.6248, 0.7856, 0.6243, 0.7852, 0.5615, 0.4919, 0.9974, 0.4956, 0.996, 0.4958, 1.0, 0.4919, 0.9974, 0.4958, 1.0, 0.4922, 1.0, 0.4919, 0.9906, 0.4917, 0.8862, 0.4954, 0.9754, 0.4954, 0.9754, 0.4917, 0.8862, 0.4951, 0.8862, 0.4919, 0.9906, 0.4956, 0.996, 0.4919, 0.9974, 0.4954, 0.9754, 0.4956, 0.996, 0.4919, 0.9906, 0.4971, 0.826, 0.6392, 0.6941, 0.6426, 0.825, 0.6392, 0.6941, 0.4971, 0.826, 0.4932, 0.6965, 0.6392, 0.6941, 0.4932, 0.6965, 0.6392, 0.5632, 0.491, 0.5632, 0.6392, 0.5632, 0.4932, 0.6965, 0.6392, 0.5632, 0.491, 0.5632, 0.4919, 0.5637, 0.6392, 0.5632, 0.4919, 0.5637, 0.6377, 0.5649, 0.6392, 0.5632, 0.7856, 0.6895, 0.6431, 0.6982, 0.7856, 0.6895, 0.6392, 0.5632, 0.7852, 0.5615, 0.6392, 0.5632, 0.7788, 0.5696, 0.7852, 0.5615, 0.7788, 0.5696, 0.6392, 0.5632, 0.6426, 0.5662, 0.4956, 0.996, 0.6528, 0.9958, 0.6533, 1.0, 0.4956, 0.996, 0.6533, 1.0, 0.4958, 1.0, 0.4954, 0.9754, 0.4951, 0.8862, 0.6514, 0.9744, 0.6514, 0.9744, 0.4951, 0.8862, 0.647, 0.8862, 0.644, 0.8265, 0.4971, 0.826, 0.6426, 0.825, 0.4971, 0.826, 0.644, 0.8265, 0.4917, 0.8293, 0.644, 0.8265, 0.4946, 0.8331, 0.4917, 0.8293, 0.4946, 0.8331, 0.644, 0.8265, 0.6245, 0.8313, 0.6392, 0.6941, 0.644, 0.8265, 0.6426, 0.825, 0.644, 0.8265, 0.6392, 0.6941, 0.6392, 0.5632, 0.644, 0.8265, 0.6431, 0.6982, 0.645, 0.8258, 0.644, 0.8265, 0.6392, 0.5632, 0.6431, 0.6982, 0.7852, 0.5615, 0.7939, 0.8219, 0.7925, 0.8197, 0.7852, 0.5615, 0.7925, 0.8197, 0.7856, 0.6895, 3.052e-05, 1.0, 3.052e-05, 0.0, 1.0, 0.0, 3.052e-05, 1.0, 1.0, 0.0, 1.0, 1.0, 0.7852, 0.5615, 0.9746, 0.5637, 0.9775, 0.5613, 0.9746, 0.5637, 0.7852, 0.5615, 0.7871, 0.5632, 0.9731, 0.6892, 0.79, 0.6941, 0.7852, 0.5615, 0.7852, 0.5615, 0.9775, 0.686, 0.9731, 0.6892, 3.052e-05, 1.0, 3.052e-05, 0.0, 1.0, 0.0, 1.0, 0.0, 0.7939, 0.8219, 3.052e-05, 1.0, 0.4956, 0.996, 0.4919, 0.9974, 0.4958, 1.0, 0.4922, 1.0, 0.4958, 1.0, 0.4919, 0.9974, 0.4917, 0.8862, 0.4954, 0.9754, 0.4951, 0.8862, 0.4917, 0.8862, 0.4919, 0.9906, 0.4954, 0.9754, 0.4956, 0.996, 0.4954, 0.9754, 0.4919, 0.9906, 0.4956, 0.996, 0.4919, 0.9906, 0.4919, 0.9974, 0.4932, 0.6965, 0.4971, 0.826, 0.6392, 0.6941, 0.6392, 0.6941, 0.4971, 0.826, 0.6426, 0.825, 0.6392, 0.5632, 0.491, 0.5632, 0.4932, 0.6965, 0.6392, 0.5632, 0.4932, 0.6965, 0.6392, 0.6941, 0.6377, 0.5649, 0.4919, 0.5637, 0.6392, 0.5632, 0.491, 0.5632, 0.6392, 0.5632, 0.4919, 0.5637, 0.6392, 0.5632, 0.7856, 0.6895, 0.7852, 0.5615, 0.7856, 0.6895, 0.6392, 0.5632, 0.6431, 0.6982, 0.7788, 0.5696, 0.6392, 0.5632, 0.7852, 0.5615, 0.6392, 0.5632, 0.7788, 0.5696, 0.6426, 0.5662, 0.6528, 0.9958, 0.4958, 1.0, 0.6533, 1.0, 0.4958, 1.0, 0.6528, 0.9958, 0.4956, 0.996, 0.4951, 0.8862, 0.6514, 0.9744, 0.647, 0.8862, 0.6514, 0.9744, 0.4951, 0.8862, 0.4954, 0.9754, 0.644, 0.8265, 0.4971, 0.826, 0.4917, 0.8293, 0.4971, 0.826, 0.644, 0.8265, 0.6426, 0.825, 0.644, 0.8265, 0.4946, 0.8331, 0.6245, 0.8313, 0.4946, 0.8331, 0.644, 0.8265, 0.4917, 0.8293, 0.6392, 0.6941, 0.644, 0.8265, 0.6392, 0.5632, 0.644, 0.8265, 0.6392, 0.6941, 0.6426, 0.825, 0.6392, 0.5632, 0.644, 0.8265, 0.6431, 0.6982, 0.6431, 0.6982, 0.644, 0.8265, 0.645, 0.8258, 0.7925, 0.8197, 0.7852, 0.5615, 0.7856, 0.6895, 0.7939, 0.8219, 0.7852, 0.5615, 0.7925, 0.8197, 1.0, 0.0, 3.052e-05, 1.0, 1.0, 1.0, 3.052e-05, 0.0, 3.052e-05, 1.0, 1.0, 0.0, 0.7852, 0.5615, 0.9746, 0.5637, 0.7871, 0.5632, 0.9746, 0.5637, 0.7852, 0.5615, 0.9775, 0.5613, 0.79, 0.6941, 0.9731, 0.6892, 0.7852, 0.5615, 0.9775, 0.686, 0.7852, 0.5615, 0.9731, 0.6892, 3.052e-05, 0.0, 3.052e-05, 1.0, 1.0, 0.0, 0.7939, 0.8219, 1.0, 0.0, 3.052e-05, 1.0, 0.7788, 0.5696, 0.6426, 0.6282, 0.7822, 0.6277, 0.6426, 0.6282, 0.7788, 0.5696, 0.6426, 0.5662, 0.4919, 0.5637, 0.6353, 0.6265, 0.6377, 0.5649, 0.6353, 0.6265, 0.4919, 0.5637, 0.4924, 0.6287, 0.6401, 0.6274, 0.6392, 0.5632, 0.6377, 0.5649, 0.6401, 0.6274, 0.6377, 0.5649, 0.6353, 0.6265, 0.491, 0.5632, 0.4912, 0.6287, 0.4919, 0.5637, 0.4912, 0.6287, 0.4924, 0.6287, 0.4919, 0.5637, 0.6426, 0.5662, 0.6401, 0.6274, 0.6426, 0.6282, 0.6401, 0.6274, 0.6426, 0.5662, 0.6392, 0.5632, 0.7866, 0.6248, 0.7871, 0.5632, 0.7852, 0.5615, 0.7871, 0.5632, 0.7866, 0.6248, 0.7881, 0.623, 0.7788, 0.5696, 0.7856, 0.6243, 0.7852, 0.5615, 0.7856, 0.6243, 0.7788, 0.5696, 0.7822, 0.6277, 0.6426, 0.6282, 0.7788, 0.5696, 0.7822, 0.6277, 0.7788, 0.5696, 0.6426, 0.6282, 0.6426, 0.5662, 0.6353, 0.6265, 0.4919, 0.5637, 0.6377, 0.5649, 0.4919, 0.5637, 0.6353, 0.6265, 0.4924, 0.6287, 0.6377, 0.5649, 0.6401, 0.6274, 0.6353, 0.6265, 0.6392, 0.5632, 0.6401, 0.6274, 0.6377, 0.5649, 0.4919, 0.5637, 0.4924, 0.6287, 0.4912, 0.6287, 0.4912, 0.6287, 0.491, 0.5632, 0.4919, 0.5637, 0.6401, 0.6274, 0.6426, 0.5662, 0.6426, 0.6282, 0.6426, 0.5662, 0.6401, 0.6274, 0.6392, 0.5632, 0.7866, 0.6248, 0.7871, 0.5632, 0.7881, 0.623, 0.7871, 0.5632, 0.7866, 0.6248, 0.7852, 0.5615, 0.7856, 0.6243, 0.7788, 0.5696, 0.7852, 0.5615, 0.7788, 0.5696, 0.7856, 0.6243, 0.7822, 0.6277, 1.0, 0.0, 1.0, 1.0, 3.052e-05, 1.0, 3.052e-05, 1.0, 0.5, 0.0, 1.0, 0.0, 3.052e-05, 1.0, 3.052e-05, 0.0, 0.5, 0.0, 0.645, 0.8258, 0.6943, 0.8237, 0.6431, 0.6982, 0.6431, 0.6982, 0.6943, 0.8237, 0.7432, 0.8217, 0.7432, 0.8217, 0.7856, 0.6895, 0.6431, 0.6982, 0.7856, 0.6895, 0.7432, 0.8217, 0.7925, 0.8197, 0.7881, 0.623, 0.9736, 0.627, 0.9741, 0.5955, 0.9741, 0.5955, 0.7871, 0.5632, 0.7881, 0.623, 0.7871, 0.5632, 0.9741, 0.5955, 0.9746, 0.5637, 0.6528, 0.9958, 0.4956, 0.996, 0.4954, 0.9754, 0.6528, 0.9958, 0.4954, 0.9754, 0.6514, 0.9744, 0.8052, 0.9955, 0.6528, 0.9958, 0.6514, 0.9744, 0.8052, 0.9955, 0.6514, 0.9744, 0.8052, 0.99, 0.8052, 0.99, 0.8325, 0.9955, 0.8052, 0.9955, 0.8325, 0.9955, 0.8052, 0.99, 0.8325, 0.99, 0.8325, 0.99, 0.8604, 0.99, 0.8325, 0.9955, 0.8604, 0.9955, 0.8325, 0.9955, 0.8604, 0.99, 0.8604, 0.99, 0.8882, 0.9955, 0.8604, 0.9955, 0.8882, 0.9955, 0.8604, 0.99, 0.8877, 0.99, 0.8877, 0.99, 0.9155, 0.9955, 0.8882, 0.9955, 0.9155, 0.9955, 0.8877, 0.99, 0.9155, 0.99, 0.9155, 0.99, 0.9434, 0.9955, 0.9155, 0.9955, 0.9434, 0.9955, 0.9155, 0.99, 0.9434, 0.99, 0.9434, 0.99, 0.9712, 0.9955, 0.9434, 0.9955, 0.9712, 0.9955, 0.9434, 0.99, 0.9707, 0.99, 0.6528, 0.9958, 0.8052, 1.0, 0.6533, 1.0, 0.6528, 0.9958, 0.8052, 0.9955, 0.8052, 1.0, 0.8052, 0.9955, 0.833, 1.0, 0.8052, 1.0, 0.8052, 0.9955, 0.8325, 0.9955, 0.833, 1.0, 0.8604, 0.9955, 0.833, 1.0, 0.8325, 0.9955, 0.833, 1.0, 0.8604, 0.9955, 0.8604, 1.0, 0.8882, 0.9955, 0.8604, 1.0, 0.8604, 0.9955, 0.8604, 1.0, 0.8882, 0.9955, 0.8882, 1.0, 0.8882, 0.9955, 0.916, 1.0, 0.8882, 1.0, 0.916, 1.0, 0.8882, 0.9955, 0.9155, 0.9955, 0.9155, 0.9955, 0.9434, 1.0, 0.916, 1.0, 0.9434, 1.0, 0.9155, 0.9955, 0.9434, 0.9955, 0.9434, 0.9955, 0.9712, 1.0, 0.9434, 1.0, 0.9712, 1.0, 0.9434, 0.9955, 0.9712, 0.9955, 0.645, 0.8258, 0.6431, 0.6982, 0.6943, 0.8237, 0.6431, 0.6982, 0.7432, 0.8217, 0.6943, 0.8237, 0.7856, 0.6895, 0.7432, 0.8217, 0.6431, 0.6982, 0.7432, 0.8217, 0.7856, 0.6895, 0.7925, 0.8197, 0.7437, 0.8235, 0.7925, 0.8197, 0.7939, 0.8219, 0.7925, 0.8197, 0.7437, 0.8235, 0.7432, 0.8217, 0.6938, 0.825, 0.7432, 0.8217, 0.7437, 0.8235, 0.7432, 0.8217, 0.6938, 0.825, 0.6943, 0.8237, 0.6938, 0.825, 0.645, 0.8258, 0.6943, 0.8237, 0.645, 0.8258, 0.6938, 0.825, 0.644, 0.8265, 0.9775, 0.5942, 0.9775, 0.5613, 0.9746, 0.5637, 0.9746, 0.5637, 0.9741, 0.5955, 0.9775, 0.5942, 0.9775, 0.627, 0.9775, 0.5942, 0.9741, 0.5955, 0.9775, 0.627, 0.9741, 0.5955, 0.9736, 0.627, 0.4956, 0.996, 0.6528, 0.9958, 0.4954, 0.9754, 0.6514, 0.9744, 0.4954, 0.9754, 0.6528, 0.9958, 0.8052, 0.9955, 0.6514, 0.9744, 0.6528, 0.9958, 0.6514, 0.9744, 0.8052, 0.9955, 0.8052, 0.99, 0.8325, 0.9955, 0.8052, 0.99, 0.8052, 0.9955, 0.8052, 0.99, 0.8325, 0.9955, 0.8325, 0.99, 0.8604, 0.99, 0.8325, 0.99, 0.8325, 0.9955, 0.8325, 0.9955, 0.8604, 0.9955, 0.8604, 0.99, 0.8882, 0.9955, 0.8604, 0.99, 0.8604, 0.9955, 0.8604, 0.99, 0.8882, 0.9955, 0.8877, 0.99, 0.9155, 0.9955, 0.8877, 0.99, 0.8882, 0.9955, 0.8877, 0.99, 0.9155, 0.9955, 0.9155, 0.99, 0.9434, 0.9955, 0.9155, 0.99, 0.9155, 0.9955, 0.9155, 0.99, 0.9434, 0.9955, 0.9434, 0.99, 0.9712, 0.9955, 0.9434, 0.99, 0.9434, 0.9955, 0.9434, 0.99, 0.9712, 0.9955, 0.9707, 0.99, 0.7925, 0.8197, 0.7437, 0.8235, 0.7939, 0.8219, 0.7437, 0.8235, 0.7925, 0.8197, 0.7432, 0.8217, 0.7432, 0.8217, 0.6938, 0.825, 0.7437, 0.8235, 0.6938, 0.825, 0.7432, 0.8217, 0.6943, 0.8237, 0.645, 0.8258, 0.6938, 0.825, 0.6943, 0.8237, 0.6938, 0.825, 0.645, 0.8258, 0.644, 0.8265, 3.052e-05, 1.0, 1.0, 1.0, 1.0, 0.0, 0.5, 0.0, 3.052e-05, 1.0, 1.0, 0.0, 3.052e-05, 0.0, 3.052e-05, 1.0, 0.5, 0.0, 0.9775, 0.5613, 0.9775, 0.5942, 0.9746, 0.5637, 0.9741, 0.5955, 0.9746, 0.5637, 0.9775, 0.5942, 0.9775, 0.5942, 0.9775, 0.627, 0.9741, 0.5955, 0.9741, 0.5955, 0.9775, 0.627, 0.9736, 0.627, 0.9434, 0.9955, 0.9712, 1.0, 0.9712, 0.9955, 0.9712, 1.0, 0.9434, 0.9955, 0.9434, 1.0, 0.9434, 0.9955, 0.9155, 0.9955, 0.9434, 1.0, 0.9434, 1.0, 0.9155, 0.9955, 0.916, 1.0, 0.9155, 0.9955, 0.8882, 0.9955, 0.916, 1.0, 0.916, 1.0, 0.8882, 0.9955, 0.8882, 1.0, 0.8882, 0.9955, 0.8604, 1.0, 0.8882, 1.0, 0.8604, 1.0, 0.8882, 0.9955, 0.8604, 0.9955, 0.8604, 0.9955, 0.833, 1.0, 0.8604, 1.0, 0.833, 1.0, 0.8604, 0.9955, 0.8325, 0.9955, 0.8325, 0.9955, 0.8052, 0.9955, 0.833, 1.0, 0.8052, 1.0, 0.833, 1.0, 0.8052, 0.9955, 0.8052, 0.9955, 0.6533, 1.0, 0.8052, 1.0, 0.6533, 1.0, 0.8052, 0.9955, 0.6528, 0.9958, 0.9741, 0.5955, 0.7871, 0.5632, 0.9746, 0.5637, 0.7871, 0.5632, 0.9741, 0.5955, 0.7881, 0.623, 0.7881, 0.623, 0.9741, 0.5955, 0.9736, 0.627, 0.647, 0.8862, 0.8052, 0.99, 0.6514, 0.9744, 0.8052, 0.99, 0.647, 0.8862, 0.7993, 0.8862, 0.8281, 0.8864, 0.8052, 0.99, 0.7993, 0.8862, 0.8052, 0.99, 0.8281, 0.8864, 0.8325, 0.99, 0.8564, 0.8867, 0.8325, 0.99, 0.8281, 0.8864, 0.8325, 0.99, 0.8564, 0.8867, 0.8604, 0.99, 0.8853, 0.8869, 0.8604, 0.99, 0.8564, 0.8867, 0.8604, 0.99, 0.8853, 0.8869, 0.8877, 0.99, 0.9136, 0.8871, 0.8877, 0.99, 0.8853, 0.8869, 0.8877, 0.99, 0.9136, 0.8871, 0.9155, 0.99, 0.9419, 0.8874, 0.9155, 0.99, 0.9136, 0.8871, 0.9155, 0.99, 0.9419, 0.8874, 0.9434, 0.99, 0.9419, 0.8874, 0.9707, 0.99, 0.9434, 0.99, 0.9707, 0.99, 0.9419, 0.8874, 0.9707, 0.8876, 0.9775, 0.5613, 0.9888, 0.7806, 3.052e-05, 0.0, 3.052e-05, 0.0, 0.9888, 0.7806, 3.052e-05, 0.5, 0.9888, 0.7806, 3.052e-05, 1.0, 3.052e-05, 0.5, 3.052e-05, 1.0, 0.9888, 0.7806, 0.8857, 0.8207, 0.8052, 0.99, 0.647, 0.8862, 0.6514, 0.9744, 0.647, 0.8862, 0.8052, 0.99, 0.7993, 0.8862, 0.8052, 0.99, 0.8281, 0.8864, 0.7993, 0.8862, 0.8281, 0.8864, 0.8052, 0.99, 0.8325, 0.99, 0.8325, 0.99, 0.8564, 0.8867, 0.8281, 0.8864, 0.8564, 0.8867, 0.8325, 0.99, 0.8604, 0.99, 0.8604, 0.99, 0.8853, 0.8869, 0.8564, 0.8867, 0.8853, 0.8869, 0.8604, 0.99, 0.8877, 0.99, 0.8877, 0.99, 0.9136, 0.8871, 0.8853, 0.8869, 0.9136, 0.8871, 0.8877, 0.99, 0.9155, 0.99, 0.9155, 0.99, 0.9419, 0.8874, 0.9136, 0.8871, 0.9419, 0.8874, 0.9155, 0.99, 0.9434, 0.99, 0.9707, 0.99, 0.9419, 0.8874, 0.9434, 0.99, 0.9419, 0.8874, 0.9707, 0.99, 0.9707, 0.8876, 3.052e-05, 0.0, 0.9888, 0.7806, 0.9775, 0.5613, 0.9888, 0.7806, 3.052e-05, 0.0, 3.052e-05, 0.5, 3.052e-05, 1.0, 0.9888, 0.7806, 3.052e-05, 0.5, 0.9888, 0.7806, 3.052e-05, 1.0, 0.8857, 0.8207, 0.4895, 0.6978, 0.4917, 0.8293, 0.49, 0.8276, 0.4917, 0.8293, 0.4895, 0.6978, 0.491, 0.5632, 0.4895, 0.6978, 0.4917, 0.8293, 0.491, 0.5632, 0.4917, 0.8293, 0.4895, 0.6978, 0.49, 0.8276, 0.4912, 0.6287, 0.491, 0.5632, 0.4895, 0.5679, 0.4895, 0.5679, 0.4895, 0.6301, 0.4912, 0.6287, 0.4895, 0.5679, 0.4912, 0.6287, 0.4895, 0.6301, 0.491, 0.5632, 0.4912, 0.6287, 0.4895, 0.5679])
_ca = me_sm_sidewalk_divider_02b_md.color_attributes.new('PSKVTXCOL_0', 'BYTE_COLOR', 'CORNER')
_ca.data.foreach_set('color', [1.0, 0.0, 0.0, 1.0, 1.0, 0.0, 0.0, 1.0, 1.0, 0.0, 0.0, 1.0, 1.0, 0.0, 0.0, 1.0, 1.0, 0.0, 0.0, 1.0, 1.0, 0.0, 0.0, 1.0, 1.0, 0.0, 0.0, 1.0, 1.0, 0.0, 0.0, 1.0, 1.0, 0.0, 0.0, 1.0, 1.0, 0.0, 0.0, 1.0, 1.0, 0.0, 0.0, 1.0, 1.0, 0.0, 0.0, 1.0, 1.0, 0.0, 0.0, 1.0, 1.0, 0.0, 0.0, 1.0, 1.0, 0.0, 0.0, 1.0, 1.0, 0.0, 0.0, 1.0, 1.0, 0.0, 0.0, 1.0, 1.0, 0.0, 0.0, 1.0, 1.0, 0.0, 0.0, 1.0, 1.0, 0.0, 0.0, 1.0, 1.0, 0.0, 0.0, 1.0, 1.0, 0.0, 0.0, 1.0, 1.0, 0.0, 0.0, 1.0, 1.0, 0.0, 0.0, 1.0, 1.0, 0.0, 0.0, 1.0, 1.0, 0.0, 0.0, 1.0, 1.0, 0.0, 0.0, 1.0, 1.0, 0.0, 0.0, 1.0, 1.0, 0.0, 0.0, 1.0, 1.0, 0.0, 0.0, 1.0, 1.0, 0.0, 0.0, 1.0, 1.0, 0.0, 0.0, 1.0, 1.0, 0.0, 0.0, 1.0, 1.0, 0.0, 0.0, 1.0, 1.0, 0.0, 0.0, 1.0, 1.0, 0.0, 0.0, 1.0, 1.0, 0.0, 0.0, 1.0, 1.0, 0.0, 0.0, 1.0, 1.0, 0.0, 0.0, 1.0, 1.0, 0.0, 0.0, 1.0, 1.0, 0.0, 0.0, 1.0, 1.0, 0.0, 0.0, 1.0, 1.0, 0.0, 0.0, 1.0, 1.0, 0.0, 0.0, 1.0, 1.0, 0.0, 0.0, 1.0, 1.0, 0.0, 0.0, 1.0, 1.0, 0.0, 0.0, 1.0, 1.0, 0.0, 0.0, 1.0, 1.0, 0.0, 0.0, 1.0, 1.0, 0.0, 0.0, 1.0, 1.0, 0.0, 0.0, 1.0, 1.0, 0.0, 0.0, 1.0, 1.0, 0.0, 0.0, 1.0, 1.0, 0.0, 0.0, 1.0, 1.0, 0.0, 0.0, 1.0, 1.0, 0.0, 0.0, 1.0, 1.0, 0.0, 0.0, 1.0, 1.0, 0.0, 0.0, 1.0, 1.0, 0.0, 0.0, 1.0, 1.0, 0.0, 0.0, 1.0, 1.0, 0.0, 0.0, 1.0, 1.0, 0.0, 0.0, 1.0, 1.0, 0.0, 0.0, 1.0, 1.0, 0.0, 0.0, 1.0, 1.0, 0.0, 0.0, 1.0, 1.0, 0.0, 0.0, 1.0, 1.0, 0.0, 0.0, 1.0, 1.0, 0.0, 0.0, 1.0, 1.0, 0.0, 0.0, 1.0, 1.0, 0.0, 0.0, 1.0, 1.0, 0.0, 0.0, 1.0, 1.0, 0.0, 0.0, 1.0, 1.0, 0.0, 0.0, 1.0, 1.0, 0.0, 0.0, 1.0, 1.0, 0.0, 0.0, 1.0, 1.0, 0.0, 0.0, 1.0, 1.0, 0.0, 0.0, 1.0, 1.0, 0.0, 0.0, 1.0, 1.0, 0.0, 0.0, 1.0, 1.0, 0.0, 0.0, 1.0, 1.0, 0.0, 0.0, 1.0, 1.0, 0.0, 0.0, 1.0, 1.0, 0.0, 0.0, 1.0, 1.0, 0.0, 0.0, 1.0, 1.0, 0.0, 0.0, 1.0, 1.0, 0.0, 0.0, 1.0, 1.0, 0.0, 0.0, 1.0, 1.0, 0.0, 0.0, 1.0, 1.0, 0.0, 0.0, 1.0, 1.0, 0.0, 0.0, 1.0, 1.0, 0.0, 0.0, 1.0, 1.0, 0.0, 0.0, 1.0, 1.0, 0.0, 0.0, 1.0, 1.0, 0.0, 0.0, 1.0, 1.0, 0.0, 0.0, 1.0, 1.0, 0.0, 0.0, 1.0, 1.0, 0.0, 0.0, 1.0, 1.0, 0.0, 0.0, 1.0, 1.0, 0.0, 0.0, 1.0, 1.0, 0.0, 0.0, 1.0, 1.0, 0.0, 0.0, 1.0, 1.0, 0.0, 0.0, 1.0, 1.0, 0.0, 0.0, 1.0, 1.0, 0.0, 0.0, 1.0, 1.0, 0.0, 0.0, 1.0, 1.0, 0.0, 0.0, 1.0, 1.0, 0.0, 0.0, 1.0, 1.0, 0.0, 0.0, 1.0, 1.0, 0.0, 0.0, 1.0, 1.0, 0.0, 0.0, 1.0, 1.0, 0.0, 0.0, 1.0, 1.0, 0.0, 0.0, 1.0, 1.0, 0.0, 0.0, 1.0, 1.0, 0.0, 0.0, 1.0, 1.0, 0.0, 0.0, 1.0, 1.0, 0.0, 0.0, 1.0, 1.0, 0.0, 0.0, 1.0, 1.0, 0.0, 0.0, 1.0, 1.0, 0.0, 0.0, 1.0, 1.0, 0.0, 0.0, 1.0, 1.0, 0.0, 0.0, 1.0, 1.0, 0.0, 0.0, 1.0, 1.0, 0.0, 0.0, 1.0, 1.0, 0.0, 0.0, 1.0, 1.0, 0.0, 0.0, 1.0, 1.0, 0.0, 0.0, 1.0, 1.0, 0.0, 0.0, 1.0, 1.0, 0.0, 0.0, 1.0, 1.0, 0.0, 0.0, 1.0, 1.0, 0.0, 0.0, 1.0, 1.0, 0.0, 0.0, 1.0, 1.0, 0.0, 0.0, 1.0, 1.0, 0.0, 0.0, 1.0, 1.0, 0.0, 0.0, 1.0, 1.0, 0.0, 0.0, 1.0, 1.0, 0.0, 0.0, 1.0, 1.0, 0.0, 0.0, 1.0, 1.0, 0.0, 0.0, 1.0, 1.0, 0.0, 0.0, 1.0, 1.0, 0.0, 0.0, 1.0, 1.0, 0.0, 0.0, 1.0, 1.0, 0.0, 0.0, 1.0, 1.0, 0.0, 0.0, 1.0, 1.0, 0.0, 0.0, 1.0, 1.0, 0.0, 0.0, 1.0, 1.0, 0.0, 0.0, 1.0, 1.0, 0.0, 0.0, 1.0, 1.0, 0.0, 0.0, 1.0, 1.0, 0.0, 0.0, 1.0, 1.0, 0.0, 0.0, 1.0, 1.0, 0.0, 0.0, 1.0, 1.0, 0.0, 0.0, 1.0, 1.0, 0.0, 0.0, 1.0, 1.0, 0.0, 0.0, 1.0, 1.0, 0.0, 0.0, 1.0, 1.0, 0.0, 0.0, 1.0, 1.0, 0.0, 0.0, 1.0, 1.0, 0.0, 0.0, 1.0, 1.0, 0.0, 0.0, 1.0, 1.0, 0.0, 0.0, 1.0, 1.0, 0.0, 0.0, 1.0, 1.0, 0.0, 0.0, 1.0, 1.0, 0.0, 0.0, 1.0, 1.0, 0.0, 0.0, 1.0, 1.0, 0.0, 0.0, 1.0, 1.0, 0.0, 0.0, 1.0, 1.0, 0.0, 0.0, 1.0, 1.0, 0.0, 0.0, 1.0, 1.0, 0.0, 0.0, 1.0, 1.0, 0.0, 0.0, 1.0, 1.0, 0.0, 0.0, 1.0, 1.0, 0.0, 0.0, 1.0, 1.0, 0.0, 0.0, 1.0, 1.0, 0.0, 0.0, 1.0, 1.0, 0.0, 0.0, 1.0, 1.0, 0.0, 0.0, 1.0, 1.0, 0.0, 0.0, 1.0, 1.0, 0.0, 0.0, 1.0, 1.0, 0.0, 0.0, 1.0, 1.0, 0.0, 0.0, 1.0, 1.0, 0.0, 0.0, 1.0, 1.0, 0.0, 0.0, 1.0, 1.0, 0.0, 0.0, 1.0, 1.0, 0.0, 0.0, 1.0, 1.0, 0.0, 0.0, 1.0, 1.0, 0.0, 0.0, 1.0, 1.0, 0.0, 0.0, 1.0, 1.0, 0.0, 0.0, 1.0, 1.0, 0.0, 0.0, 1.0, 1.0, 0.0, 0.0, 1.0, 1.0, 0.0, 0.0, 1.0, 1.0, 0.0, 0.0, 1.0, 1.0, 0.0, 0.0, 1.0, 1.0, 0.0, 0.0, 1.0, 1.0, 0.0, 0.0, 1.0, 1.0, 0.0, 0.0, 1.0, 1.0, 0.0, 0.0, 1.0, 1.0, 0.0, 0.0, 1.0, 1.0, 0.0, 0.0, 1.0, 1.0, 0.0, 0.0, 1.0, 1.0, 0.0, 0.0, 1.0, 1.0, 0.0, 0.0, 1.0, 1.0, 0.0, 0.0, 1.0, 1.0, 0.0, 0.0, 1.0, 1.0, 0.0, 0.0, 1.0, 1.0, 0.0, 0.0, 1.0, 1.0, 0.0, 0.0, 1.0, 1.0, 0.0, 0.0, 1.0, 1.0, 0.0, 0.0, 1.0, 1.0, 0.0, 0.0, 1.0, 1.0, 0.0, 0.0, 1.0, 1.0, 0.0, 0.0, 1.0, 1.0, 0.0, 0.0, 1.0, 1.0, 0.0, 0.0, 1.0, 1.0, 0.0, 0.0, 1.0, 1.0, 0.0, 0.0, 1.0, 1.0, 0.0, 0.0, 1.0, 1.0, 0.0, 0.0, 1.0, 1.0, 0.0, 0.0, 1.0, 1.0, 0.0, 0.0, 1.0, 1.0, 0.0, 0.0, 1.0, 1.0, 0.0, 0.0, 1.0, 1.0, 0.0, 0.0, 1.0, 1.0, 0.0, 0.0, 1.0, 1.0, 0.0, 0.0, 1.0, 1.0, 0.0, 0.0, 1.0, 1.0, 0.0, 0.0, 1.0, 1.0, 0.0, 0.0, 1.0, 1.0, 0.0, 0.0, 1.0, 1.0, 0.0, 0.0, 1.0, 1.0, 0.0, 0.0, 1.0, 1.0, 0.0, 0.0, 1.0, 1.0, 0.0, 0.0, 1.0, 1.0, 0.0, 0.0, 1.0, 1.0, 0.0, 0.0, 1.0, 1.0, 0.0, 0.0, 1.0, 1.0, 0.0, 0.0, 1.0, 1.0, 0.0, 0.0, 1.0, 1.0, 0.0, 0.0, 1.0, 1.0, 0.0, 0.0, 1.0, 1.0, 0.0, 0.0, 1.0, 1.0, 0.0, 0.0, 1.0, 1.0, 0.0, 0.0, 1.0, 1.0, 0.0, 0.0, 1.0, 1.0, 0.0, 0.0, 1.0, 1.0, 0.0, 0.0, 1.0, 1.0, 0.0, 0.0, 1.0, 1.0, 0.0, 0.0, 1.0, 1.0, 0.0, 0.0, 1.0, 1.0, 0.0, 0.0, 1.0, 1.0, 0.0, 0.0, 1.0, 1.0, 0.0, 0.0, 1.0, 1.0, 0.0, 0.0, 1.0, 1.0, 0.0, 0.0, 1.0, 1.0, 0.0, 0.0, 1.0, 1.0, 0.0, 0.0, 1.0, 1.0, 0.0, 0.0, 1.0, 1.0, 0.0, 0.0, 1.0, 1.0, 0.0, 0.0, 1.0, 1.0, 0.0, 0.0, 1.0, 1.0, 0.0, 0.0, 1.0, 1.0, 0.0, 0.0, 1.0, 1.0, 0.0, 0.0, 1.0, 1.0, 0.0, 0.0, 1.0, 1.0, 0.0, 0.0, 1.0, 1.0, 0.0, 0.0, 1.0, 1.0, 0.0, 0.0, 1.0, 1.0, 0.0, 0.0, 1.0, 1.0, 0.0, 0.0, 1.0, 1.0, 0.0, 0.0, 1.0, 1.0, 0.0, 0.0, 1.0, 1.0, 0.0, 0.0, 1.0, 1.0, 0.0, 0.0, 1.0, 1.0, 0.0, 0.0, 1.0, 1.0, 0.0, 0.0, 1.0, 1.0, 0.0, 0.0, 1.0, 1.0, 0.0, 0.0, 1.0, 1.0, 0.0, 0.0, 1.0, 1.0, 0.0, 0.0, 1.0, 1.0, 0.0, 0.0, 1.0, 1.0, 0.0, 0.0, 1.0, 1.0, 0.0, 0.0, 1.0, 1.0, 0.0, 0.0, 1.0, 1.0, 0.0, 0.0, 1.0, 1.0, 0.0, 0.0, 1.0, 1.0, 0.0, 0.0, 1.0, 1.0, 0.0, 0.0, 1.0, 1.0, 0.0, 0.0, 1.0, 1.0, 0.0, 0.0, 1.0, 1.0, 0.0, 0.0, 1.0, 1.0, 0.0, 0.0, 1.0, 1.0, 0.0, 0.0, 1.0, 1.0, 0.0, 0.0, 1.0, 1.0, 0.0, 0.0, 1.0, 1.0, 0.0, 0.0, 1.0, 1.0, 0.0, 0.0, 1.0, 1.0, 0.0, 0.0, 1.0, 1.0, 0.0, 0.0, 1.0, 1.0, 0.0, 0.0, 1.0, 1.0, 0.0, 0.0, 1.0, 1.0, 0.0, 0.0, 1.0, 1.0, 0.0, 0.0, 1.0, 1.0, 0.0, 0.0, 1.0, 1.0, 0.0, 0.0, 1.0, 1.0, 0.0, 0.0, 1.0, 1.0, 0.0, 0.0, 1.0, 1.0, 0.0, 0.0, 1.0, 1.0, 0.0, 0.0, 1.0, 1.0, 0.0, 0.0, 1.0, 1.0, 0.0, 0.0, 1.0, 1.0, 0.0, 0.0, 1.0, 1.0, 0.0, 0.0, 1.0, 1.0, 0.0, 0.0, 1.0, 1.0, 0.0, 0.0, 1.0, 1.0, 0.0, 0.0, 1.0, 1.0, 0.0, 0.0, 1.0, 1.0, 0.0, 0.0, 1.0, 1.0, 0.0, 0.0, 1.0, 1.0, 0.0, 0.0, 1.0, 1.0, 0.0, 0.0, 1.0, 1.0, 0.0, 0.0, 1.0, 1.0, 0.0, 0.0, 1.0, 1.0, 0.0, 0.0, 1.0, 1.0, 0.0, 0.0, 1.0, 1.0, 0.0, 0.0, 1.0, 1.0, 0.0, 0.0, 1.0, 1.0, 0.0, 0.0, 1.0, 1.0, 0.0, 0.0, 1.0, 1.0, 0.0, 0.0, 1.0, 1.0, 0.0, 0.0, 1.0, 1.0, 0.0, 0.0, 1.0, 1.0, 0.0, 0.0, 1.0, 1.0, 0.0, 0.0, 1.0, 1.0, 0.0, 0.0, 1.0, 1.0, 0.0, 0.0, 1.0, 1.0, 0.0, 0.0, 1.0, 1.0, 0.0, 0.0, 1.0, 1.0, 0.0, 0.0, 1.0, 1.0, 0.0, 0.0, 1.0, 1.0, 0.0, 0.0, 1.0, 1.0, 0.0, 0.0, 1.0, 1.0, 0.0, 0.0, 1.0, 1.0, 0.0, 0.0, 1.0, 1.0, 0.0, 0.0, 1.0, 1.0, 0.0, 0.0, 1.0, 1.0, 0.0, 0.0, 1.0, 1.0, 0.0, 0.0, 1.0, 1.0, 0.0, 0.0, 1.0, 1.0, 0.0, 0.0, 1.0, 1.0, 0.0, 0.0, 1.0, 1.0, 0.0, 0.0, 1.0, 1.0, 0.0, 0.0, 1.0, 1.0, 0.0, 0.0, 1.0, 1.0, 0.0, 0.0, 1.0, 1.0, 0.0, 0.0, 1.0, 1.0, 0.0, 0.0, 1.0, 1.0, 0.0, 0.0, 1.0, 1.0, 0.0, 0.0, 1.0, 1.0, 0.0, 0.0, 1.0, 1.0, 0.0, 0.0, 1.0, 1.0, 0.0, 0.0, 1.0, 1.0, 0.0, 0.0, 1.0, 1.0, 0.0, 0.0, 1.0, 1.0, 0.0, 0.0, 1.0, 1.0, 0.0, 0.0, 1.0, 1.0, 0.0, 0.0, 1.0, 1.0, 0.0, 0.0, 1.0, 1.0, 0.0, 0.0, 1.0, 1.0, 0.0, 0.0, 1.0, 1.0, 0.0, 0.0, 1.0, 1.0, 0.0, 0.0, 1.0, 1.0, 0.0, 0.0, 1.0, 1.0, 0.0, 0.0, 1.0, 1.0, 0.0, 0.0, 1.0, 1.0, 0.0, 0.0, 1.0, 1.0, 0.0, 0.0, 1.0, 1.0, 0.0, 0.0, 1.0, 1.0, 0.0, 0.0, 1.0, 1.0, 0.0, 0.0, 1.0, 1.0, 0.0, 0.0, 1.0, 1.0, 0.0, 0.0, 1.0, 1.0, 0.0, 0.0, 1.0, 1.0, 0.0, 0.0, 1.0, 1.0, 0.0, 0.0, 1.0, 1.0, 0.0, 0.0, 1.0, 1.0, 0.0, 0.0, 1.0, 1.0, 0.0, 0.0, 1.0, 1.0, 0.0, 0.0, 1.0, 1.0, 0.0, 0.0, 1.0, 1.0, 0.0, 0.0, 1.0, 1.0, 0.0, 0.0, 1.0, 1.0, 0.0, 0.0, 1.0, 1.0, 0.0, 0.0, 1.0, 1.0, 0.0, 0.0, 1.0, 1.0, 0.0, 0.0, 1.0, 1.0, 0.0, 0.0, 1.0, 1.0, 0.0, 0.0, 1.0, 1.0, 0.0, 0.0, 1.0, 1.0, 0.0, 0.0, 1.0, 1.0, 0.0, 0.0, 1.0, 1.0, 0.0, 0.0, 1.0, 1.0, 0.0, 0.0, 1.0, 1.0, 0.0, 0.0, 1.0, 1.0, 0.0, 0.0, 1.0, 1.0, 0.0, 0.0, 1.0, 1.0, 0.0, 0.0, 1.0, 1.0, 0.0, 0.0, 1.0, 1.0, 0.0, 0.0, 1.0, 1.0, 0.0, 0.0, 1.0, 1.0, 0.0, 0.0, 1.0, 1.0, 0.0, 0.0, 1.0, 1.0, 0.0, 0.0, 1.0, 1.0, 0.0, 0.0, 1.0, 1.0, 0.0, 0.0, 1.0, 1.0, 0.0, 0.0, 1.0, 1.0, 0.0, 0.0, 1.0, 1.0, 0.0, 0.0, 1.0, 1.0, 0.0, 0.0, 1.0, 1.0, 0.0, 0.0, 1.0, 1.0, 0.0, 0.0, 1.0, 1.0, 0.0, 0.0, 1.0, 1.0, 0.0, 0.0, 1.0, 1.0, 0.0, 0.0, 1.0, 1.0, 0.0, 0.0, 1.0, 1.0, 0.0, 0.0, 1.0, 1.0, 0.0, 0.0, 1.0, 1.0, 0.0, 0.0, 1.0, 1.0, 0.0, 0.0, 1.0, 1.0, 0.0, 0.0, 1.0, 1.0, 0.0, 0.0, 1.0, 1.0, 0.0, 0.0, 1.0, 1.0, 0.0, 0.0, 1.0, 1.0, 0.0, 0.0, 1.0, 1.0, 0.0, 0.0, 1.0, 1.0, 0.0, 0.0, 1.0, 1.0, 0.0, 0.0, 1.0, 1.0, 0.0, 0.0, 1.0, 1.0, 0.0, 0.0, 1.0, 1.0, 0.0, 0.0, 1.0, 1.0, 0.0, 0.0, 1.0, 1.0, 0.0, 0.0, 1.0, 1.0, 0.0, 0.0, 1.0, 1.0, 0.0, 0.0, 1.0, 1.0, 0.0, 0.0, 1.0, 1.0, 0.0, 0.0, 1.0, 1.0, 0.0, 0.0, 1.0, 1.0, 0.0, 0.0, 1.0, 1.0, 0.0, 0.0, 1.0, 1.0, 0.0, 0.0, 1.0, 1.0, 0.0, 0.0, 1.0, 1.0, 0.0, 0.0, 1.0, 1.0, 0.0, 0.0, 1.0, 1.0, 0.0, 0.0, 1.0, 1.0, 0.0, 0.0, 1.0, 1.0, 0.0, 0.0, 1.0, 1.0, 0.0, 0.0, 1.0, 1.0, 0.0, 0.0, 1.0, 1.0, 0.0, 0.0, 1.0, 1.0, 0.0, 0.0, 1.0, 1.0, 0.0, 0.0, 1.0, 1.0, 0.0, 0.0, 1.0, 1.0, 0.0, 0.0, 1.0, 1.0, 0.0, 0.0, 1.0, 1.0, 0.0, 0.0, 1.0, 1.0, 0.0, 0.0, 1.0, 1.0, 0.0, 0.0, 1.0, 1.0, 0.0, 0.0, 1.0, 1.0, 0.0, 0.0, 1.0, 1.0, 0.0, 0.0, 1.0, 1.0, 0.0, 0.0, 1.0, 1.0, 0.0, 0.0, 1.0, 1.0, 0.0, 0.0, 1.0, 1.0, 0.0, 0.0, 1.0, 1.0, 0.0, 0.0, 1.0, 1.0, 0.0, 0.0, 1.0, 1.0, 0.0, 0.0, 1.0, 1.0, 0.0, 0.0, 1.0, 1.0, 0.0, 0.0, 1.0, 1.0, 0.0, 0.0, 1.0, 1.0, 0.0, 0.0, 1.0, 1.0, 0.0, 0.0, 1.0, 1.0, 0.0, 0.0, 1.0, 1.0, 0.0, 0.0, 1.0, 1.0, 0.0, 0.0, 1.0, 1.0, 0.0, 0.0, 1.0, 1.0, 0.0, 0.0, 1.0, 1.0, 0.0, 0.0, 1.0, 1.0, 0.0, 0.0, 1.0, 1.0, 0.0, 0.0, 1.0, 1.0, 0.0, 0.0, 1.0, 1.0, 0.0, 0.0, 1.0, 1.0, 0.0, 0.0, 1.0, 1.0, 0.0, 0.0, 1.0, 1.0, 0.0, 0.0, 1.0, 1.0, 0.0, 0.0, 1.0, 1.0, 0.0, 0.0, 1.0, 1.0, 0.0, 0.0, 1.0, 1.0, 0.0, 0.0, 1.0, 1.0, 0.0, 0.0, 1.0, 1.0, 0.0, 0.0, 1.0, 1.0, 0.0, 0.0, 1.0, 1.0, 0.0, 0.0, 1.0, 1.0, 0.0, 0.0, 1.0, 1.0, 0.0, 0.0, 1.0, 1.0, 0.0, 0.0, 1.0, 1.0, 0.0, 0.0, 1.0, 1.0, 0.0, 0.0, 1.0, 1.0, 0.0, 0.0, 1.0, 1.0, 0.0, 0.0, 1.0, 1.0, 0.0, 0.0, 1.0, 1.0, 0.0, 0.0, 1.0, 1.0, 0.0, 0.0, 1.0, 1.0, 0.0, 0.0, 1.0, 1.0, 0.0, 0.0, 1.0, 1.0, 0.0, 0.0, 1.0, 1.0, 0.0, 0.0, 1.0, 1.0, 0.0, 0.0, 1.0, 1.0, 0.0, 0.0, 1.0, 1.0, 0.0, 0.0, 1.0, 1.0, 0.0, 0.0, 1.0, 1.0, 0.0, 0.0, 1.0, 1.0, 0.0, 0.0, 1.0, 1.0, 0.0, 0.0, 1.0, 1.0, 0.0, 0.0, 1.0, 1.0, 0.0, 0.0, 1.0, 1.0, 0.0, 0.0, 1.0, 1.0, 0.0, 0.0, 1.0, 1.0, 0.0, 0.0, 1.0, 1.0, 0.0, 0.0, 1.0, 1.0, 0.0, 0.0, 1.0, 1.0, 0.0, 0.0, 1.0, 1.0, 0.0, 0.0, 1.0, 1.0, 0.0, 0.0, 1.0, 1.0, 0.0, 0.0, 1.0, 1.0, 0.0, 0.0, 1.0, 1.0, 0.0, 0.0, 1.0, 1.0, 0.0, 0.0, 1.0, 1.0, 0.0, 0.0, 1.0, 1.0, 0.0, 0.0, 1.0, 1.0, 0.0, 0.0, 1.0, 1.0, 0.0, 0.0, 1.0, 1.0, 0.0, 0.0, 1.0, 1.0, 0.0, 0.0, 1.0, 1.0, 0.0, 0.0, 1.0, 1.0, 0.0, 0.0, 1.0, 1.0, 0.0, 0.0, 1.0, 1.0, 0.0, 0.0, 1.0, 1.0, 0.0, 0.0, 1.0, 1.0, 0.0, 0.0, 1.0, 1.0, 0.0, 0.0, 1.0, 1.0, 0.0, 0.0, 1.0, 1.0, 0.0, 0.0, 1.0, 1.0, 0.0, 0.0, 1.0, 1.0, 0.0, 0.0, 1.0, 1.0, 0.0, 0.0, 1.0, 1.0, 0.0, 0.0, 1.0, 1.0, 0.0, 0.0, 1.0, 1.0, 0.0, 0.0, 1.0, 1.0, 0.0, 0.0, 1.0, 1.0, 0.0, 0.0, 1.0, 1.0, 0.0, 0.0, 1.0, 1.0, 0.0, 0.0, 1.0, 1.0, 0.0, 0.0, 1.0, 1.0, 0.0, 0.0, 1.0, 1.0, 0.0, 0.0, 1.0, 1.0, 0.0, 0.0, 1.0, 1.0, 0.0, 0.0, 1.0, 1.0, 0.0, 0.0, 1.0, 1.0, 0.0, 0.0, 1.0, 1.0, 0.0, 0.0, 1.0, 1.0, 0.0, 0.0, 1.0, 1.0, 0.0, 0.0, 1.0, 1.0, 0.0, 0.0, 1.0, 1.0, 0.0, 0.0, 1.0, 1.0, 0.0, 0.0, 1.0, 1.0, 0.0, 0.0, 1.0, 1.0, 0.0, 0.0, 1.0, 1.0, 0.0, 0.0, 1.0, 1.0, 0.0, 0.0, 1.0, 1.0, 0.0, 0.0, 1.0, 1.0, 0.0, 0.0, 1.0, 1.0, 0.0, 0.0, 1.0, 1.0, 0.0, 0.0, 1.0, 1.0, 0.0, 0.0, 1.0, 1.0, 0.0, 0.0, 1.0, 1.0, 0.0, 0.0, 1.0, 1.0, 0.0, 0.0, 1.0, 1.0, 0.0, 0.0, 1.0, 1.0, 0.0, 0.0, 1.0, 1.0, 0.0, 0.0, 1.0, 1.0, 0.0, 0.0, 1.0, 1.0, 0.0, 0.0, 1.0, 1.0, 0.0, 0.0, 1.0, 1.0, 0.0, 0.0, 1.0, 1.0, 0.0, 0.0, 1.0, 1.0, 0.0, 0.0, 1.0, 1.0, 0.0, 0.0, 1.0, 1.0, 0.0, 0.0, 1.0, 1.0, 0.0, 0.0, 1.0, 1.0, 0.0, 0.0, 1.0, 1.0, 0.0, 0.0, 1.0, 1.0, 0.0, 0.0, 1.0, 1.0, 0.0, 0.0, 1.0, 1.0, 0.0, 0.0, 1.0, 1.0, 0.0, 0.0, 1.0, 1.0, 0.0, 0.0, 1.0, 1.0, 0.0, 0.0, 1.0, 1.0, 0.0, 0.0, 1.0, 1.0, 0.0, 0.0, 1.0, 1.0, 0.0, 0.0, 1.0, 1.0, 0.0, 0.0, 1.0, 1.0, 0.0, 0.0, 1.0, 1.0, 0.0, 0.0, 1.0, 1.0, 0.0, 0.0, 1.0, 1.0, 0.0, 0.0, 1.0, 1.0, 0.0, 0.0, 1.0, 1.0, 0.0, 0.0, 1.0, 1.0, 0.0, 0.0, 1.0, 1.0, 0.0, 0.0, 1.0, 1.0, 0.0, 0.0, 1.0, 1.0, 0.0, 0.0, 1.0, 1.0, 0.0, 0.0, 1.0, 1.0, 0.0, 0.0, 1.0, 1.0, 0.0, 0.0, 1.0, 1.0, 0.0, 0.0, 1.0, 1.0, 0.0, 0.0, 1.0, 1.0, 0.0, 0.0, 1.0, 1.0, 0.0, 0.0, 1.0, 1.0, 0.0, 0.0, 1.0, 1.0, 0.0, 0.0, 1.0, 1.0, 0.0, 0.0, 1.0, 1.0, 0.0, 0.0, 1.0, 1.0, 0.0, 0.0, 1.0, 1.0, 0.0, 0.0, 1.0, 1.0, 0.0, 0.0, 1.0, 1.0, 0.0, 0.0, 1.0, 1.0, 0.0, 0.0, 1.0, 1.0, 0.0, 0.0, 1.0, 1.0, 0.0, 0.0, 1.0, 1.0, 0.0, 0.0, 1.0, 1.0, 0.0, 0.0, 1.0, 1.0, 0.0, 0.0, 1.0, 1.0, 0.0, 0.0, 1.0, 1.0, 0.0, 0.0, 1.0, 1.0, 0.0, 0.0, 1.0, 1.0, 0.0, 0.0, 1.0, 1.0, 0.0, 0.0, 1.0, 1.0, 0.0, 0.0, 1.0, 1.0, 0.0, 0.0, 1.0, 1.0, 0.0, 0.0, 1.0, 1.0, 0.0, 0.0, 1.0, 1.0, 0.0, 0.0, 1.0, 1.0, 0.0, 0.0, 1.0, 1.0, 0.0, 0.0, 1.0, 1.0, 0.0, 0.0, 1.0, 1.0, 0.0, 0.0, 1.0, 1.0, 0.0, 0.0, 1.0, 1.0, 0.0, 0.0, 1.0, 1.0, 0.0, 0.0, 1.0, 1.0, 0.0, 0.0, 1.0, 1.0, 0.0, 0.0, 1.0, 1.0, 0.0, 0.0, 1.0, 1.0, 0.0, 0.0, 1.0, 1.0, 0.0, 0.0, 1.0, 1.0, 0.0, 0.0, 1.0, 1.0, 0.0, 0.0, 1.0, 1.0, 0.0, 0.0, 1.0, 1.0, 0.0, 0.0, 1.0, 1.0, 0.0, 0.0, 1.0, 1.0, 0.0, 0.0, 1.0, 1.0, 0.0, 0.0, 1.0, 1.0, 0.0, 0.0, 1.0, 1.0, 0.0, 0.0, 1.0, 1.0, 0.0, 0.0, 1.0, 1.0, 0.0, 0.0, 1.0, 1.0, 0.0, 0.0, 1.0, 1.0, 0.0, 0.0, 1.0, 1.0, 0.0, 0.0, 1.0, 1.0, 0.0, 0.0, 1.0, 1.0, 0.0, 0.0, 1.0, 1.0, 0.0, 0.0, 1.0, 1.0, 0.0, 0.0, 1.0, 1.0, 0.0, 0.0, 1.0, 1.0, 0.0, 0.0, 1.0, 1.0, 0.0, 0.0, 1.0, 1.0, 0.0, 0.0, 1.0, 1.0, 0.0, 0.0, 1.0, 1.0, 0.0, 0.0, 1.0, 1.0, 0.0, 0.0, 1.0, 1.0, 0.0, 0.0, 1.0, 1.0, 0.0, 0.0, 1.0, 1.0, 0.0, 0.0, 1.0, 1.0, 0.0, 0.0, 1.0, 1.0, 0.0, 0.0, 1.0, 1.0, 0.0, 0.0, 1.0, 1.0, 0.0, 0.0, 1.0, 1.0, 0.0, 0.0, 1.0, 1.0, 0.0, 0.0, 1.0, 1.0, 0.0, 0.0, 1.0, 1.0, 0.0, 0.0, 1.0, 1.0, 0.0, 0.0, 1.0, 1.0, 0.0, 0.0, 1.0, 1.0, 0.0, 0.0, 1.0, 1.0, 0.0, 0.0, 1.0, 1.0, 0.0, 0.0, 1.0, 1.0, 0.0, 0.0, 1.0, 1.0, 0.0, 0.0, 1.0, 1.0, 0.0, 0.0, 1.0, 1.0, 0.0, 0.0, 1.0, 1.0, 0.0, 0.0, 1.0, 1.0, 0.0, 0.0, 1.0, 1.0, 0.0, 0.0, 1.0, 1.0, 0.0, 0.0, 1.0, 1.0, 0.0, 0.0, 1.0, 1.0, 0.0, 0.0, 1.0, 1.0, 0.0, 0.0, 1.0, 1.0, 0.0, 0.0, 1.0, 1.0, 0.0, 0.0, 1.0, 1.0, 0.0, 0.0, 1.0, 1.0, 0.0, 0.0, 1.0, 1.0, 0.0, 0.0, 1.0, 1.0, 0.0, 0.0, 1.0, 1.0, 0.0, 0.0, 1.0, 1.0, 0.0, 0.0, 1.0, 1.0, 0.0, 0.0, 1.0, 1.0, 0.0, 0.0, 1.0, 1.0, 0.0, 0.0, 1.0, 1.0, 0.0, 0.0, 1.0, 1.0, 0.0, 0.0, 1.0, 1.0, 0.0, 0.0, 1.0, 1.0, 0.0, 0.0, 1.0, 1.0, 0.0, 0.0, 1.0, 1.0, 0.0, 0.0, 1.0, 1.0, 0.0, 0.0, 1.0, 1.0, 0.0, 0.0, 1.0, 1.0, 0.0, 0.0, 1.0, 1.0, 0.0, 0.0, 1.0, 1.0, 0.0, 0.0, 1.0, 1.0, 0.0, 0.0, 1.0, 1.0, 0.0, 0.0, 1.0, 1.0, 0.0, 0.0, 1.0, 1.0, 0.0, 0.0, 1.0, 1.0, 0.0, 0.0, 1.0, 1.0, 0.0, 0.0, 1.0, 1.0, 0.0, 0.0, 1.0, 1.0, 0.0, 0.0, 1.0, 1.0, 0.0, 0.0, 1.0, 1.0, 0.0, 0.0, 1.0, 1.0, 0.0, 0.0, 1.0, 1.0, 0.0, 0.0, 1.0, 1.0, 0.0, 0.0, 1.0, 1.0, 0.0, 0.0, 1.0, 1.0, 0.0, 0.0, 1.0, 1.0, 0.0, 0.0, 1.0, 1.0, 0.0, 0.0, 1.0, 1.0, 0.0, 0.0, 1.0, 1.0, 0.0, 0.0, 1.0, 1.0, 0.0, 0.0, 1.0, 1.0, 0.0, 0.0, 1.0, 1.0, 0.0, 0.0, 1.0, 1.0, 0.0, 0.0, 1.0, 1.0, 0.0, 0.0, 1.0, 1.0, 0.0, 0.0, 1.0, 1.0, 0.0, 0.0, 1.0, 1.0, 0.0, 0.0, 1.0, 1.0, 0.0, 0.0, 1.0, 1.0, 0.0, 0.0, 1.0, 1.0, 0.0, 0.0, 1.0, 1.0, 0.0, 0.0, 1.0, 1.0, 0.0, 0.0, 1.0, 1.0, 0.0, 0.0, 1.0, 1.0, 0.0, 0.0, 1.0, 1.0, 0.0, 0.0, 1.0, 1.0, 0.0, 0.0, 1.0, 1.0, 0.0, 0.0, 1.0, 1.0, 0.0, 0.0, 1.0, 1.0, 0.0, 0.0, 1.0, 1.0, 0.0, 0.0, 1.0, 1.0, 0.0, 0.0, 1.0, 1.0, 0.0, 0.0, 1.0, 1.0, 0.0, 0.0, 1.0, 1.0, 0.0, 0.0, 1.0, 1.0, 0.0, 0.0, 1.0, 1.0, 0.0, 0.0, 1.0, 1.0, 0.0, 0.0, 1.0, 1.0, 0.0, 0.0, 1.0, 1.0, 0.0, 0.0, 1.0, 1.0, 0.0, 0.0, 1.0, 1.0, 0.0, 0.0, 1.0, 1.0, 0.0, 0.0, 1.0, 1.0, 0.0, 0.0, 1.0, 1.0, 0.0, 0.0, 1.0, 1.0, 0.0, 0.0, 1.0, 1.0, 0.0, 0.0, 1.0, 1.0, 0.0, 0.0, 1.0, 1.0, 0.0, 0.0, 1.0, 1.0, 0.0, 0.0, 1.0, 1.0, 0.0, 0.0, 1.0, 1.0, 0.0, 0.0, 1.0, 1.0, 0.0, 0.0, 1.0, 1.0, 0.0, 0.0, 1.0, 1.0, 0.0, 0.0, 1.0, 1.0, 0.0, 0.0, 1.0, 1.0, 0.0, 0.0, 1.0, 1.0, 0.0, 0.0, 1.0, 1.0, 0.0, 0.0, 1.0, 1.0, 0.0, 0.0, 1.0, 1.0, 0.0, 0.0, 1.0, 1.0, 0.0, 0.0, 1.0, 1.0, 0.0, 0.0, 1.0, 1.0, 0.0, 0.0, 1.0, 1.0, 0.0, 0.0, 1.0, 1.0, 0.0, 0.0, 1.0, 1.0, 0.0, 0.0, 1.0, 1.0, 0.0, 0.0, 1.0, 1.0, 0.0, 0.0, 1.0, 1.0, 0.0, 0.0, 1.0, 1.0, 0.0, 0.0, 1.0, 1.0, 0.0, 0.0, 1.0, 1.0, 0.0, 0.0, 1.0, 1.0, 0.0, 0.0, 1.0, 1.0, 0.0, 0.0, 1.0, 1.0, 0.0, 0.0, 1.0, 1.0, 0.0, 0.0, 1.0, 1.0, 0.0, 0.0, 1.0, 1.0, 0.0, 0.0, 1.0, 1.0, 0.0, 0.0, 1.0, 1.0, 0.0, 0.0, 1.0, 1.0, 0.0, 0.0, 1.0, 1.0, 0.0, 0.0, 1.0, 1.0, 0.0, 0.0, 1.0, 1.0, 0.0, 0.0, 1.0, 1.0, 0.0, 0.0, 1.0, 1.0, 0.0, 0.0, 1.0, 1.0, 0.0, 0.0, 1.0, 1.0, 0.0, 0.0, 1.0, 1.0, 0.0, 0.0, 1.0, 1.0, 0.0, 0.0, 1.0, 1.0, 0.0, 0.0, 1.0, 1.0, 0.0, 0.0, 1.0, 1.0, 0.0, 0.0, 1.0, 1.0, 0.0, 0.0, 1.0, 1.0, 0.0, 0.0, 1.0, 1.0, 0.0, 0.0, 1.0, 1.0, 0.0, 0.0, 1.0, 1.0, 0.0, 0.0, 1.0, 1.0, 0.0, 0.0, 1.0, 1.0, 0.0, 0.0, 1.0, 1.0, 0.0, 0.0, 1.0, 1.0, 0.0, 0.0, 1.0, 1.0, 0.0, 0.0, 1.0, 1.0, 0.0, 0.0, 1.0, 1.0, 0.0, 0.0, 1.0, 1.0, 0.0, 0.0, 1.0, 1.0, 0.0, 0.0, 1.0, 1.0, 0.0, 0.0, 1.0, 1.0, 0.0, 0.0, 1.0, 1.0, 0.0, 0.0, 1.0, 1.0, 0.0, 0.0, 1.0, 1.0, 0.0, 0.0, 1.0, 1.0, 0.0, 0.0, 1.0, 1.0, 0.0, 0.0, 1.0, 1.0, 0.0, 0.0, 1.0, 1.0, 0.0, 0.0, 1.0, 1.0, 0.0, 0.0, 1.0, 1.0, 0.0, 0.0, 1.0, 1.0, 0.0, 0.0, 1.0, 1.0, 0.0, 0.0, 1.0, 1.0, 0.0, 0.0, 1.0, 1.0, 0.0, 0.0, 1.0, 1.0, 0.0, 0.0, 1.0, 1.0, 0.0, 0.0, 1.0, 1.0, 0.0, 0.0, 1.0, 1.0, 0.0, 0.0, 1.0, 1.0, 0.0, 0.0, 1.0, 1.0, 0.0, 0.0, 1.0, 1.0, 0.0, 0.0, 1.0, 1.0, 0.0, 0.0, 1.0, 1.0, 0.0, 0.0, 1.0, 1.0, 0.0, 0.0, 1.0, 1.0, 0.0, 0.0, 1.0, 1.0, 0.0, 0.0, 1.0, 1.0, 0.0, 0.0, 1.0, 1.0, 0.0, 0.0, 1.0, 1.0, 0.0, 0.0, 1.0, 1.0, 0.0, 0.0, 1.0, 1.0, 0.0, 0.0, 1.0, 1.0, 0.0, 0.0, 1.0, 1.0, 0.0, 0.0, 1.0, 1.0, 0.0, 0.0, 1.0, 1.0, 0.0, 0.0, 1.0, 1.0, 0.0, 0.0, 1.0, 1.0, 0.0, 0.0, 1.0, 1.0, 0.0, 0.0, 1.0, 1.0, 0.0, 0.0, 1.0, 1.0, 0.0, 0.0, 1.0, 1.0, 0.0, 0.0, 1.0, 1.0, 0.0, 0.0, 1.0, 1.0, 0.0, 0.0, 1.0, 1.0, 0.0, 0.0, 1.0, 1.0, 0.0, 0.0, 1.0, 1.0, 0.0, 0.0, 1.0, 1.0, 0.0, 0.0, 1.0, 1.0, 0.0, 0.0, 1.0, 1.0, 0.0, 0.0, 1.0, 1.0, 0.0, 0.0, 1.0, 1.0, 0.0, 0.0, 1.0, 1.0, 0.0, 0.0, 1.0, 1.0, 0.0, 0.0, 1.0, 1.0, 0.0, 0.0, 1.0, 1.0, 0.0, 0.0, 1.0, 1.0, 0.0, 0.0, 1.0, 1.0, 0.0, 0.0, 1.0, 1.0, 0.0, 0.0, 1.0, 1.0, 0.0, 0.0, 1.0, 1.0, 0.0, 0.0, 1.0, 1.0, 0.0, 0.0, 1.0, 1.0, 0.0, 0.0, 1.0, 1.0, 0.0, 0.0, 1.0, 1.0, 0.0, 0.0, 1.0, 1.0, 0.0, 0.0, 1.0, 1.0, 0.0, 0.0, 1.0, 1.0, 0.0, 0.0, 1.0, 1.0, 0.0, 0.0, 1.0, 1.0, 0.0, 0.0, 1.0, 1.0, 0.0, 0.0, 1.0, 1.0, 0.0, 0.0, 1.0, 1.0, 0.0, 0.0, 1.0, 1.0, 0.0, 0.0, 1.0, 1.0, 0.0, 0.0, 1.0, 1.0, 0.0, 0.0, 1.0, 1.0, 0.0, 0.0, 1.0, 1.0, 0.0, 0.0, 1.0, 1.0, 0.0, 0.0, 1.0, 1.0, 0.0, 0.0, 1.0, 1.0, 0.0, 0.0, 1.0, 1.0, 0.0, 0.0, 1.0, 1.0, 0.0, 0.0, 1.0, 1.0, 0.0, 0.0, 1.0, 1.0, 0.0, 0.0, 1.0, 1.0, 0.0, 0.0, 1.0, 1.0, 0.0, 0.0, 1.0, 1.0, 0.0, 0.0, 1.0, 1.0, 0.0, 0.0, 1.0, 1.0, 0.0, 0.0, 1.0, 1.0, 0.0, 0.0, 1.0, 1.0, 0.0, 0.0, 1.0, 1.0, 0.0, 0.0, 1.0, 1.0, 0.0, 0.0, 1.0, 1.0, 0.0, 0.0, 1.0, 1.0, 0.0, 0.0, 1.0, 1.0, 0.0, 0.0, 1.0, 1.0, 0.0, 0.0, 1.0, 1.0, 0.0, 0.0, 1.0, 1.0, 0.0, 0.0, 1.0, 1.0, 0.0, 0.0, 1.0, 1.0, 0.0, 0.0, 1.0, 1.0, 0.0, 0.0, 1.0, 1.0, 0.0, 0.0, 1.0, 1.0, 0.0, 0.0, 1.0, 1.0, 0.0, 0.0, 1.0, 1.0, 0.0, 0.0, 1.0, 1.0, 0.0, 0.0, 1.0, 1.0, 0.0, 0.0, 1.0, 1.0, 0.0, 0.0, 1.0, 1.0, 0.0, 0.0, 1.0, 1.0, 0.0, 0.0, 1.0, 1.0, 0.0, 0.0, 1.0, 1.0, 0.0, 0.0, 1.0, 1.0, 0.0, 0.0, 1.0, 1.0, 0.0, 0.0, 1.0, 1.0, 0.0, 0.0, 1.0, 1.0, 0.0, 0.0, 1.0, 1.0, 0.0, 0.0, 1.0, 1.0, 0.0, 0.0, 1.0, 1.0, 0.0, 0.0, 1.0, 1.0, 0.0, 0.0, 1.0, 1.0, 0.0, 0.0, 1.0, 1.0, 0.0, 0.0, 1.0, 1.0, 0.0, 0.0, 1.0, 1.0, 0.0, 0.0, 1.0, 1.0, 0.0, 0.0, 1.0, 1.0, 0.0, 0.0, 1.0, 1.0, 0.0, 0.0, 1.0, 1.0, 0.0, 0.0, 1.0, 1.0, 0.0, 0.0, 1.0, 1.0, 0.0, 0.0, 1.0, 1.0, 0.0, 0.0, 1.0, 1.0, 0.0, 0.0, 1.0, 1.0, 0.0, 0.0, 1.0, 1.0, 0.0, 0.0, 1.0, 1.0, 0.0, 0.0, 1.0, 1.0, 0.0, 0.0, 1.0, 1.0, 0.0, 0.0, 1.0, 1.0, 0.0, 0.0, 1.0, 1.0, 0.0, 0.0, 1.0, 1.0, 0.0, 0.0, 1.0, 1.0, 0.0, 0.0, 1.0, 1.0, 0.0, 0.0, 1.0, 1.0, 0.0, 0.0, 1.0, 1.0, 0.0, 0.0, 1.0, 1.0, 0.0, 0.0, 1.0, 1.0, 0.0, 0.0, 1.0, 1.0, 0.0, 0.0, 1.0, 1.0, 0.0, 0.0, 1.0, 1.0, 0.0, 0.0, 1.0, 1.0, 0.0, 0.0, 1.0, 1.0, 0.0, 0.0, 1.0, 1.0, 0.0, 0.0, 1.0, 1.0, 0.0, 0.0, 1.0, 1.0, 0.0, 0.0, 1.0, 1.0, 0.0, 0.0, 1.0, 1.0, 0.0, 0.0, 1.0, 1.0, 0.0, 0.0, 1.0, 1.0, 0.0, 0.0, 1.0, 1.0, 0.0, 0.0, 1.0, 1.0, 0.0, 0.0, 1.0, 1.0, 0.0, 0.0, 1.0, 1.0, 0.0, 0.0, 1.0, 1.0, 0.0, 0.0, 1.0, 1.0, 0.0, 0.0, 1.0, 1.0, 0.0, 0.0, 1.0, 1.0, 0.0, 0.0, 1.0, 1.0, 0.0, 0.0, 1.0, 1.0, 0.0, 0.0, 1.0, 1.0, 0.0, 0.0, 1.0, 1.0, 0.0, 0.0, 1.0, 1.0, 0.0, 0.0, 1.0, 1.0, 0.0, 0.0, 1.0, 1.0, 0.0, 0.0, 1.0, 1.0, 0.0, 0.0, 1.0, 1.0, 0.0, 0.0, 1.0, 1.0, 0.0, 0.0, 1.0, 1.0, 0.0, 0.0, 1.0, 1.0, 0.0, 0.0, 1.0, 1.0, 0.0, 0.0, 1.0, 1.0, 0.0, 0.0, 1.0, 1.0, 0.0, 0.0, 1.0, 1.0, 0.0, 0.0, 1.0, 1.0, 0.0, 0.0, 1.0, 1.0, 0.0, 0.0, 1.0, 1.0, 0.0, 0.0, 1.0, 1.0, 0.0, 0.0, 1.0, 1.0, 0.0, 0.0, 1.0, 1.0, 0.0, 0.0, 1.0, 1.0, 0.0, 0.0, 1.0, 1.0, 0.0, 0.0, 1.0, 1.0, 0.0, 0.0, 1.0, 1.0, 0.0, 0.0, 1.0, 1.0, 0.0, 0.0, 1.0, 1.0, 0.0, 0.0, 1.0, 1.0, 0.0, 0.0, 1.0, 1.0, 0.0, 0.0, 1.0, 1.0, 0.0, 0.0, 1.0, 1.0, 0.0, 0.0, 1.0, 1.0, 0.0, 0.0, 1.0, 1.0, 0.0, 0.0, 1.0, 1.0, 0.0, 0.0, 1.0, 1.0, 0.0, 0.0, 1.0, 1.0, 0.0, 0.0, 1.0, 1.0, 0.0, 0.0, 1.0, 1.0, 0.0, 0.0, 1.0, 1.0, 0.0, 0.0, 1.0, 1.0, 0.0, 0.0, 1.0, 1.0, 0.0, 0.0, 1.0, 1.0, 0.0, 0.0, 1.0, 1.0, 0.0, 0.0, 1.0, 1.0, 0.0, 0.0, 1.0, 1.0, 0.0, 0.0, 1.0, 1.0, 0.0, 0.0, 1.0, 1.0, 0.0, 0.0, 1.0, 1.0, 0.0, 0.0, 1.0, 1.0, 0.0, 0.0, 1.0, 1.0, 0.0, 0.0, 1.0, 1.0, 0.0, 0.0, 1.0, 1.0, 0.0, 0.0, 1.0, 1.0, 0.0, 0.0, 1.0, 1.0, 0.0, 0.0, 1.0, 1.0, 0.0, 0.0, 1.0, 1.0, 0.0, 0.0, 1.0, 1.0, 0.0, 0.0, 1.0, 1.0, 0.0, 0.0, 1.0, 1.0, 0.0, 0.0, 1.0, 1.0, 0.0, 0.0, 1.0, 1.0, 0.0, 0.0, 1.0, 1.0, 0.0, 0.0, 1.0, 1.0, 0.0, 0.0, 1.0, 1.0, 0.0, 0.0, 1.0, 1.0, 0.0, 0.0, 1.0, 1.0, 0.0, 0.0, 1.0, 1.0, 0.0, 0.0, 1.0, 1.0, 0.0, 0.0, 1.0, 1.0, 0.0, 0.0, 1.0, 1.0, 0.0, 0.0, 1.0, 1.0, 0.0, 0.0, 1.0, 1.0, 0.0, 0.0, 1.0, 1.0, 0.0, 0.0, 1.0, 1.0, 0.0, 0.0, 1.0, 1.0, 0.0, 0.0, 1.0, 1.0, 0.0, 0.0, 1.0, 1.0, 0.0, 0.0, 1.0, 1.0, 0.0, 0.0, 1.0, 1.0, 0.0, 0.0, 1.0, 1.0, 0.0, 0.0, 1.0, 1.0, 0.0, 0.0, 1.0, 1.0, 0.0, 0.0, 1.0, 1.0, 0.0, 0.0, 1.0, 1.0, 0.0, 0.0, 1.0, 1.0, 0.0, 0.0, 1.0, 1.0, 0.0, 0.0, 1.0, 1.0, 0.0, 0.0, 1.0, 1.0, 0.0, 0.0, 1.0, 1.0, 0.0, 0.0, 1.0, 1.0, 0.0, 0.0, 1.0, 1.0, 0.0, 0.0, 1.0, 1.0, 0.0, 0.0, 1.0, 1.0, 0.0, 0.0, 1.0, 1.0, 0.0, 0.0, 1.0, 1.0, 0.0, 0.0, 1.0, 1.0, 0.0, 0.0, 1.0, 1.0, 0.0, 0.0, 1.0, 1.0, 0.0, 0.0, 1.0, 1.0, 0.0, 0.0, 1.0, 1.0, 0.0, 0.0, 1.0, 1.0, 0.0, 0.0, 1.0, 1.0, 0.0, 0.0, 1.0, 1.0, 0.0, 0.0, 1.0, 1.0, 0.0, 0.0, 1.0, 1.0, 0.0, 0.0, 1.0, 1.0, 0.0, 0.0, 1.0, 1.0, 0.0, 0.0, 1.0, 1.0, 0.0, 0.0, 1.0, 1.0, 0.0, 0.0, 1.0, 1.0, 0.0, 0.0, 1.0, 1.0, 0.0, 0.0, 1.0, 1.0, 0.0, 0.0, 1.0, 1.0, 0.0, 0.0, 1.0, 1.0, 0.0, 0.0, 1.0, 1.0, 0.0, 0.0, 1.0, 1.0, 0.0, 0.0, 1.0, 1.0, 0.0, 0.0, 1.0, 1.0, 0.0, 0.0, 1.0, 1.0, 0.0, 0.0, 1.0, 1.0, 0.0, 0.0, 1.0, 1.0, 0.0, 0.0, 1.0, 1.0, 0.0, 0.0, 1.0, 1.0, 0.0, 0.0, 1.0, 1.0, 0.0, 0.0, 1.0, 1.0, 0.0, 0.0, 1.0, 1.0, 0.0, 0.0, 1.0, 1.0, 0.0, 0.0, 1.0, 1.0, 0.0, 0.0, 1.0, 1.0, 0.0, 0.0, 1.0, 1.0, 0.0, 0.0, 1.0, 1.0, 0.0, 0.0, 1.0, 1.0, 0.0, 0.0, 1.0, 1.0, 0.0, 0.0, 1.0, 1.0, 0.0, 0.0, 1.0, 1.0, 0.0, 0.0, 1.0, 1.0, 0.0, 0.0, 1.0, 1.0, 0.0, 0.0, 1.0, 1.0, 0.0, 0.0, 1.0, 1.0, 0.0, 0.0, 1.0, 1.0, 0.0, 0.0, 1.0, 1.0, 0.0, 0.0, 1.0, 1.0, 0.0, 0.0, 1.0, 1.0, 0.0, 0.0, 1.0, 1.0, 0.0, 0.0, 1.0, 1.0, 0.0, 0.0, 1.0, 1.0, 0.0, 0.0, 1.0, 1.0, 0.0, 0.0, 1.0, 1.0, 0.0, 0.0, 1.0, 1.0, 0.0, 0.0, 1.0, 1.0, 0.0, 0.0, 1.0, 1.0, 0.0, 0.0, 1.0, 1.0, 0.0, 0.0, 1.0, 1.0, 0.0, 0.0, 1.0, 1.0, 0.0, 0.0, 1.0, 1.0, 0.0, 0.0, 1.0, 1.0, 0.0, 0.0, 1.0, 1.0, 0.0, 0.0, 1.0, 1.0, 0.0, 0.0, 1.0, 1.0, 0.0, 0.0, 1.0, 1.0, 0.0, 0.0, 1.0, 1.0, 0.0, 0.0, 1.0, 1.0, 0.0, 0.0, 1.0, 1.0, 0.0, 0.0, 1.0, 1.0, 0.0, 0.0, 1.0, 1.0, 0.0, 0.0, 1.0, 1.0, 0.0, 0.0, 1.0, 1.0, 0.0, 0.0, 1.0, 1.0, 0.0, 0.0, 1.0, 1.0, 0.0, 0.0, 1.0, 1.0, 0.0, 0.0, 1.0, 1.0, 0.0, 0.0, 1.0, 1.0, 0.0, 0.0, 1.0, 1.0, 0.0, 0.0, 1.0, 1.0, 0.0, 0.0, 1.0, 1.0, 0.0, 0.0, 1.0, 1.0, 0.0, 0.0, 1.0, 1.0, 0.0, 0.0, 1.0, 1.0, 0.0, 0.0, 1.0, 1.0, 0.0, 0.0, 1.0, 1.0, 0.0, 0.0, 1.0, 1.0, 0.0, 0.0, 1.0, 1.0, 0.0, 0.0, 1.0, 1.0, 0.0, 0.0, 1.0, 1.0, 0.0, 0.0, 1.0, 1.0, 0.0, 0.0, 1.0, 1.0, 0.0, 0.0, 1.0, 1.0, 0.0, 0.0, 1.0, 1.0, 0.0, 0.0, 1.0])
me_sm_sidewalk_divider_02b_md.materials.append(mat_008)
me_sm_sidewalk_divider_02b_md.materials.append(mat_m_city_cityhall_sidewalk)
me_sm_sidewalk_divider_02b_md.materials.append(mat_m_city_cityhall_sidewalk)
me_sm_sidewalk_divider_02b_md.use_remesh_fix_poles = True
me_sm_sidewalk_divider_02b_md.use_remesh_preserve_attributes = False
me_sm_sidewalk_divider_02b_md.update()

# ---- objects
ob_sm_sidewalk_divider_02b_mo = bpy.data.objects.new('SM_Sidewalk_Divider_02b.mo', me_sm_sidewalk_divider_02b_md)

# ---- transforms, parenting, visibility, modifiers, constraints
ob_sm_sidewalk_divider_02b_mo.location = (0.0, 0.0, 0.0)

# ---- collection membership
col_collection.objects.link(ob_sm_sidewalk_divider_02b_mo)

# ---- scene / render settings (as saved in the file)
scene.frame_start = 1; scene.frame_end = 250; scene.frame_set(1)
scene.render.engine = 'BLENDER_EEVEE_NEXT'
scene.cycles.sampling_pattern = 'TABULATED_SOBOL'
scene.cycles.use_light_tree = False
scene.view_settings.view_transform = 'Filmic'
bpy.context.view_layer.update()

# ---- added for rendering (the .blend has no active camera and no usable light): camera, sun
cam_auto = bpy.data.cameras.new('AutoCamera')
cam_auto.lens = 50.0
cam_auto.sensor_width = 36.0
cam_auto.clip_end = 1000.0
ob_auto_camera = bpy.data.objects.new('AutoCamera', cam_auto)
scene.collection.objects.link(ob_auto_camera)
ob_auto_camera.location = (4.59892, -8.24692, 5.64826)
ob_auto_camera.rotation_euler = (1.09748, -7.21219e-08, 0.694738)
scene.camera = ob_auto_camera
light_auto_sun = bpy.data.lights.new('AutoSun', 'SUN')
light_auto_sun.energy = 3.0
light_auto_sun.angle = 0.0523599
ob_auto_sun = bpy.data.objects.new('AutoSun', light_auto_sun)
scene.collection.objects.link(ob_auto_sun)
ob_auto_sun.rotation_euler = (0.872665, 0.174533, 0.523599)
bpy.context.view_layer.update()
